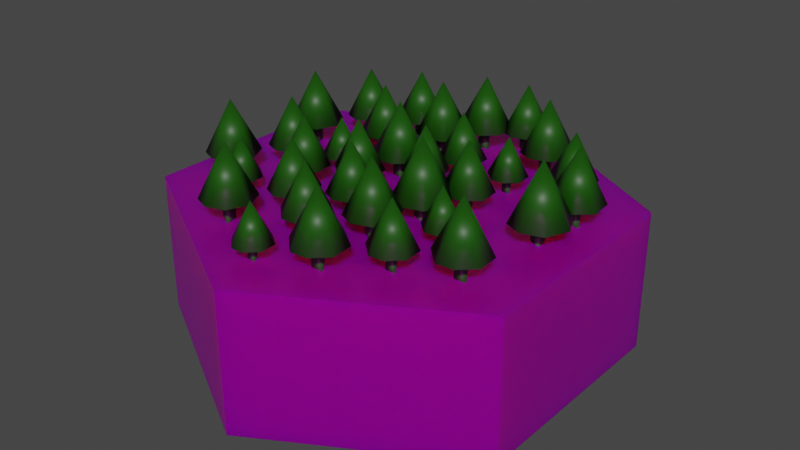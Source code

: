 # Source: forest_province.blend  (saved by Blender 2.91.10; exported with 4.5.12 LTS)
import bpy
from mathutils import Matrix  # noqa: F401  (used for matrix-valued properties, if any)

bpy.ops.wm.read_factory_settings(use_empty=True)
scene = bpy.context.scene
scene.name = 'Scene'

# ---- collections
col_collection = bpy.data.collections.new('Collection'); scene.collection.children.link(col_collection)

# ---- images (referenced by path relative to the original .blend; pixels are not part of the script)
import os
ASSET_DIR = os.environ.get("B2B_ASSET_DIR", "")  # directory of the original .blend (textures are referenced by path, not embedded)
HERE = os.path.dirname(os.path.abspath(__file__))  # packed textures are extracted next to this script under _unpacked/

def load_image(name, relpath, width, height, colorspace="sRGB"):
    """Load a texture the original file referenced (path relative to the .blend, or extracted next to this script)."""
    p = next((c for c in (os.path.join(HERE, relpath), os.path.join(ASSET_DIR, relpath)) if relpath and os.path.exists(c)), "")
    if p:
        img = bpy.data.images.load(p, check_existing=True)
        img.name = name
    else:  # same state as the original file: an image datablock whose file is absent (Cycles renders it pink)
        img = bpy.data.images.new(name, width, height)
        img.source = "FILE"
        img.filepath = "//" + (relpath or name)
    img.colorspace_settings.name = colorspace
    return img
img_forest_floor_terrain_0018_02_s_l_jpg = load_image('forest-floor-terrain_0018_02_S_L.jpg', 'forest-floor-terrain_0018_02_S_L.jpg', 1024, 1024, 'sRGB')

# ---- materials (node trees are filled in below, after node groups)
mat_material = bpy.data.materials.new('Material')
mat_material.alpha_threshold = 0.0
mat_material.use_transparent_shadow = False
mat_material.line_color = (0.0, 0.0, 0.0, 1.0)
mat_material_002 = bpy.data.materials.new('Material.002')
mat_material_002.use_transparent_shadow = False

# ---- material node trees
mat_material.use_nodes = True; mat_material.node_tree.nodes.clear()
_N = mat_material.node_tree.nodes; _L = mat_material.node_tree.links
n0 = _N.new('ShaderNodeOutputMaterial'); n0.name = 'Material Output'; n0.location = (300, 300)
n1 = _N.new('ShaderNodeBsdfPrincipled'); n1.name = 'Principled BSDF'; n1.location = (10, 300)
n1.distribution = 'GGX'
n1.subsurface_method = 'BURLEY'
n1.inputs[1].default_value = 0.7545
n1.inputs[2].default_value = 0.4
n1.inputs[3].default_value = 1.45
n1.inputs[8].default_value = 1.0
n1.inputs[10].default_value = 0.25
n1.inputs[27].default_value = (0.0, 0.0, 0.0, 1.0)
n1.inputs[28].default_value = 1.0
n2 = _N.new('ShaderNodeTexImage'); n2.name = 'Image Texture'; n2.location = (-606, 104)
n2.image = img_forest_floor_terrain_0018_02_s_l_jpg
n3 = _N.new('ShaderNodeMix'); n3.name = 'Mix'; n3.location = (-160, 180)
n3.data_type = 'RGBA'
n3.inputs[0].default_value = 0.25
n3.inputs[7].default_value = (0.0, 0.0, 0.0, 1.0)
_L.new(n1.outputs[0], n0.inputs[0])
_L.new(n2.outputs[0], n3.inputs[6])
_L.new(n3.outputs[2], n1.inputs[0])
n0.is_active_output = True
mat_material_002.use_nodes = True; mat_material_002.node_tree.nodes.clear()
_N = mat_material_002.node_tree.nodes; _L = mat_material_002.node_tree.links
n0 = _N.new('ShaderNodeBsdfPrincipled'); n0.name = 'Principled BSDF'; n0.location = (10, 300)
n0.distribution = 'GGX'
n0.subsurface_method = 'BURLEY'
n0.inputs[0].default_value = (0.00801, 0.07782, 0.0, 1.0)
n0.inputs[3].default_value = 1.45
n0.inputs[27].default_value = (0.0, 0.0, 0.0, 1.0)
n0.inputs[28].default_value = 1.0
n1 = _N.new('ShaderNodeOutputMaterial'); n1.name = 'Material Output'; n1.location = (300, 300)
_L.new(n0.outputs[0], n1.inputs[0])
n1.is_active_output = True

# ---- world
world_world = bpy.data.worlds.new('World'); scene.world = world_world
world_world.use_nodes = True; world_world.node_tree.nodes.clear()
_N = world_world.node_tree.nodes; _L = world_world.node_tree.links
n0 = _N.new('ShaderNodeOutputWorld'); n0.name = 'World Output'; n0.location = (300, 300)
n1 = _N.new('ShaderNodeBackground'); n1.name = 'Background'; n1.location = (10, 300)
n1.inputs[0].default_value = (0.05088, 0.05088, 0.05088, 1.0)
_L.new(n1.outputs[0], n0.inputs[0])
n0.is_active_output = True
world_world.color = (0.05088, 0.05088, 0.05088)
world_world.use_sun_shadow = False
world_world.sun_shadow_jitter_overblur = 0.0

# ---- meshes
me_cylinder_007 = bpy.data.meshes.new('Cylinder.007')
me_cylinder_007.from_pydata([(0.0, 0.1552, 0.5), (0.0, -0.1552, 0.5), (0.433, 0.1552, 0.25), (0.433, -0.1552, 0.25), (0.433, 0.1552, -0.25), (0.433, -0.1552, -0.25), (-4.371e-08, 0.1552, -0.5), (-4.371e-08, -0.1552, -0.5), (-0.433, 0.1552, -0.25), (-0.433, -0.1552, -0.25), (-0.433, 0.1552, 0.25), (-0.433, -0.1552, 0.25), (-0.02194, -0.1881, -0.3351), (0.007123, -0.1881, -0.3573), (0.009435, -0.1881, -0.3938), (-0.01426, -0.1881, -0.4161), (-0.04268, -0.1881, -0.418), (-0.07222, -0.1881, -0.39), (-0.06079, -0.1881, -0.3468), (-0.03035, -0.2717, -0.3773), (-0.03283, -0.1425, -0.3678), (-0.01941, -0.1425, -0.3839), (-0.02674, -0.1891, -0.3678), (-0.02104, -0.1891, -0.3838), (-0.04035, -0.1425, -0.383), (-0.03468, -0.1891, -0.3881), (-0.04059, -0.1891, -0.3761), (-0.01493, -0.1993, -0.1879), (0.02218, -0.1993, -0.2163), (0.02513, -0.1993, -0.2629), (-0.005123, -0.1993, -0.2915), (-0.04141, -0.1993, -0.2938), (-0.07913, -0.1993, -0.2581), (-0.06454, -0.1993, -0.203), (-0.02566, -0.306, -0.2419), (-0.02884, -0.1411, -0.2297), (-0.0117, -0.1411, -0.2503), (-0.02106, -0.2006, -0.2298), (-0.01378, -0.2006, -0.2502), (-0.03844, -0.1411, -0.2492), (-0.03119, -0.2006, -0.2556), (-0.03875, -0.2006, -0.2404), (-0.144, -0.2029, -0.2504), (-0.1215, -0.2029, -0.2956), (-0.141, -0.2029, -0.3423), (-0.184, -0.2029, -0.3555), (-0.2203, -0.2029, -0.3404), (-0.2398, -0.2029, -0.2878), (-0.1993, -0.2029, -0.2413), (-0.1802, -0.3184, -0.2976), (-0.1775, -0.1399, -0.2843), (-0.1707, -0.1399, -0.3124), (-0.17, -0.2043, -0.2881), (-0.1727, -0.2043, -0.3114), (-0.1961, -0.1399, -0.2986), (-0.1921, -0.2043, -0.3083), (-0.1922, -0.2043, -0.2899), (-0.08472, -0.1993, -0.1382), (-0.06396, -0.1993, -0.1801), (-0.08192, -0.1993, -0.2232), (-0.1217, -0.1993, -0.2354), (-0.1553, -0.1993, -0.2215), (-0.1733, -0.1993, -0.1728), (-0.1359, -0.1993, -0.1298), (-0.1182, -0.306, -0.1819), (-0.1157, -0.1411, -0.1696), (-0.1094, -0.1411, -0.1956), (-0.1087, -0.2006, -0.1731), (-0.1112, -0.2006, -0.1946), (-0.1329, -0.1411, -0.1828), (-0.1292, -0.2006, -0.1918), (-0.1293, -0.2006, -0.1747), (0.09529, -0.2029, -0.2654), (0.1354, -0.2029, -0.296), (0.1386, -0.2029, -0.3465), (0.1059, -0.2029, -0.3774), (0.06664, -0.2029, -0.3799), (0.02583, -0.2029, -0.3413), (0.04162, -0.2029, -0.2816), (0.08368, -0.3184, -0.3237), (0.08025, -0.1399, -0.3106), (0.09879, -0.1399, -0.3328), (0.08867, -0.2043, -0.3107), (0.09654, -0.2043, -0.3328), (0.06986, -0.1399, -0.3316), (0.0777, -0.2043, -0.3386), (0.06952, -0.2043, -0.3221), (0.1995, -0.1983, -0.1973), (0.2344, -0.1983, -0.2239), (0.2371, -0.1984, -0.2677), (0.2087, -0.1983, -0.2945), (0.1747, -0.1983, -0.2967), (0.1392, -0.1984, -0.2632), (0.153, -0.1984, -0.2114), (0.1895, -0.2985, -0.2479), (0.1865, -0.1437, -0.2366), (0.2026, -0.1437, -0.2558), (0.1938, -0.1995, -0.2366), (0.2006, -0.1995, -0.2558), (0.1775, -0.1437, -0.2548), (0.1843, -0.1995, -0.2609), (0.1772, -0.1995, -0.2465), (0.2063, -0.1916, -0.07276), (0.2354, -0.1916, -0.09496), (0.2377, -0.1916, -0.1314), (0.214, -0.1916, -0.1538), (0.1856, -0.1916, -0.1556), (0.1561, -0.1916, -0.1277), (0.1675, -0.1916, -0.08455), (0.1979, -0.2751, -0.115), (0.1954, -0.146, -0.1055), (0.2089, -0.146, -0.1216), (0.2015, -0.1926, -0.1055), (0.2072, -0.1926, -0.1215), (0.1879, -0.146, -0.1207), (0.1936, -0.1926, -0.1258), (0.1877, -0.1926, -0.1138), (0.1374, -0.1975, 0.001562), (0.162, -0.1975, -0.04795), (0.1407, -0.1975, -0.09897), (0.0937, -0.1975, -0.1134), (0.05397, -0.1975, -0.09693), (0.03259, -0.1975, -0.03932), (0.0769, -0.1975, 0.01152), (0.09783, -0.3238, -0.05007), (0.1008, -0.1286, -0.03553), (0.1083, -0.1286, -0.0663), (0.109, -0.199, -0.03968), (0.1061, -0.199, -0.06517), (0.08045, -0.1286, -0.05114), (0.08476, -0.199, -0.06179), (0.08473, -0.199, -0.04162), (0.1141, -0.2029, -0.1259), (0.1366, -0.2029, -0.1712), (0.1172, -0.2029, -0.2179), (0.07414, -0.2029, -0.2311), (0.03781, -0.2029, -0.216), (0.01826, -0.2029, -0.1633), (0.05878, -0.2029, -0.1168), (0.07792, -0.3183, -0.1732), (0.08064, -0.1399, -0.1599), (0.08745, -0.1399, -0.188), (0.08816, -0.2043, -0.1637), (0.08545, -0.2043, -0.187), (0.06203, -0.1399, -0.1741), (0.06597, -0.2043, -0.1839), (0.06594, -0.2043, -0.1654), (0.3151, -0.2029, -0.136), (0.3552, -0.2029, -0.1667), (0.3584, -0.2029, -0.2171), (0.3257, -0.2029, -0.248), (0.2864, -0.2029, -0.2505), (0.2456, -0.2029, -0.2119), (0.2614, -0.2029, -0.1523), (0.3035, -0.3184, -0.1944), (0.3, -0.1399, -0.1812), (0.3186, -0.1399, -0.2035), (0.3085, -0.2043, -0.1813), (0.3163, -0.2043, -0.2034), (0.2897, -0.1399, -0.2023), (0.2975, -0.2043, -0.2093), (0.2893, -0.2043, -0.1927), (-0.1665, -0.1881, 0.06292), (-0.1375, -0.1881, 0.0407), (-0.1351, -0.1881, 0.004199), (-0.1588, -0.1881, -0.01816), (-0.1873, -0.1881, -0.01998), (-0.2168, -0.1881, 0.007974), (-0.2054, -0.1881, 0.05112), (-0.1749, -0.2717, 0.02068), (-0.1774, -0.1425, 0.03018), (-0.164, -0.1425, 0.01409), (-0.1713, -0.1891, 0.03012), (-0.1656, -0.1891, 0.01412), (-0.1849, -0.1425, 0.01496), (-0.1793, -0.1891, 0.009897), (-0.1852, -0.1891, 0.02186), (-0.1595, -0.1993, 0.21), (-0.1224, -0.1993, 0.1817), (-0.1194, -0.1993, 0.1351), (-0.1497, -0.1993, 0.1065), (-0.186, -0.1993, 0.1042), (-0.2237, -0.1993, 0.1399), (-0.2091, -0.1993, 0.195), (-0.1702, -0.306, 0.1561), (-0.1734, -0.1411, 0.1682), (-0.1563, -0.1411, 0.1477), (-0.1656, -0.2006, 0.1682), (-0.1584, -0.2006, 0.1477), (-0.183, -0.1411, 0.1488), (-0.1758, -0.2006, 0.1423), (-0.1833, -0.2006, 0.1576), (-0.2293, -0.1993, 0.2597), (-0.2085, -0.1993, 0.2179), (-0.2265, -0.1993, 0.1748), (-0.2663, -0.1993, 0.1625), (-0.2998, -0.1993, 0.1765), (-0.3179, -0.1993, 0.2252), (-0.2804, -0.1993, 0.2681), (-0.2628, -0.306, 0.2161), (-0.2602, -0.1411, 0.2284), (-0.254, -0.1411, 0.2024), (-0.2533, -0.2006, 0.2249), (-0.2558, -0.2006, 0.2033), (-0.2774, -0.1411, 0.2152), (-0.2738, -0.2006, 0.2062), (-0.2738, -0.2006, 0.2232), (-0.2886, -0.2029, 0.1476), (-0.2661, -0.2029, 0.1023), (-0.2855, -0.2029, 0.05567), (-0.3286, -0.2029, 0.04244), (-0.3649, -0.2029, 0.05753), (-0.3844, -0.2029, 0.1102), (-0.3439, -0.2029, 0.1567), (-0.3248, -0.3184, 0.1004), (-0.3221, -0.1399, 0.1137), (-0.3152, -0.1399, 0.08554), (-0.3145, -0.2043, 0.1099), (-0.3172, -0.2043, 0.08658), (-0.3407, -0.1399, 0.09941), (-0.3367, -0.2043, 0.08967), (-0.3368, -0.2043, 0.1081), (-0.04929, -0.2029, 0.1326), (-0.009131, -0.2029, 0.1019), (-0.005938, -0.2029, 0.0515), (-0.03867, -0.2029, 0.02061), (-0.07793, -0.2029, 0.0181), (-0.1187, -0.2029, 0.05671), (-0.103, -0.2029, 0.1163), (-0.0609, -0.3184, 0.07426), (-0.06433, -0.1399, 0.08739), (-0.04579, -0.1399, 0.06516), (-0.05591, -0.2043, 0.08731), (-0.04804, -0.2043, 0.06521), (-0.07472, -0.1399, 0.06636), (-0.06688, -0.2043, 0.05937), (-0.07505, -0.2043, 0.0759), (-0.03046, -0.2029, 0.272), (-0.007999, -0.2029, 0.2267), (-0.02742, -0.2029, 0.1801), (-0.07044, -0.2029, 0.1669), (-0.1068, -0.2029, 0.182), (-0.1263, -0.2029, 0.2346), (-0.0858, -0.2029, 0.2811), (-0.06666, -0.3183, 0.2248), (-0.06394, -0.1399, 0.2381), (-0.05713, -0.1399, 0.21), (-0.05642, -0.2043, 0.2343), (-0.05913, -0.2043, 0.211), (-0.08255, -0.1399, 0.2238), (-0.07861, -0.2043, 0.2141), (-0.07864, -0.2043, 0.2325), (0.05495, -0.1983, 0.2007), (0.0898, -0.1983, 0.174), (0.09257, -0.1984, 0.1303), (0.06416, -0.1983, 0.1035), (0.03009, -0.1983, 0.1013), (-0.005331, -0.1984, 0.1348), (0.008373, -0.1984, 0.1865), (0.04488, -0.2985, 0.15), (0.04189, -0.1437, 0.1614), (0.05799, -0.1437, 0.1421), (0.0492, -0.1995, 0.1614), (0.05603, -0.1995, 0.1422), (0.03288, -0.1437, 0.1432), (0.03968, -0.1995, 0.1371), (0.03259, -0.1995, 0.1514), (-0.3021, -0.2029, -0.0905), (-0.2796, -0.2029, -0.1358), (-0.2991, -0.2029, -0.1824), (-0.3421, -0.2029, -0.1957), (-0.3784, -0.2029, -0.1806), (-0.398, -0.2029, -0.1279), (-0.3574, -0.2029, -0.08139), (-0.3383, -0.3184, -0.1377), (-0.3356, -0.1399, -0.1244), (-0.3288, -0.1399, -0.1526), (-0.3281, -0.2043, -0.1282), (-0.3308, -0.2043, -0.1515), (-0.3542, -0.1399, -0.1387), (-0.3503, -0.2043, -0.1484), (-0.3503, -0.2043, -0.13), (-0.2428, -0.1993, 0.02163), (-0.2221, -0.1993, -0.02021), (-0.24, -0.1993, -0.06333), (-0.2798, -0.1993, -0.07556), (-0.3134, -0.1993, -0.06161), (-0.3314, -0.1993, -0.01292), (-0.294, -0.1993, 0.03005), (-0.2763, -0.306, -0.02201), (-0.2738, -0.1411, -0.009718), (-0.2675, -0.1411, -0.03572), (-0.2668, -0.2006, -0.01322), (-0.2693, -0.2006, -0.03476), (-0.291, -0.1411, -0.02291), (-0.2873, -0.2006, -0.03191), (-0.2874, -0.2006, -0.01487), (-0.173, -0.1993, -0.02806), (-0.1359, -0.1993, -0.05642), (-0.133, -0.1993, -0.103), (-0.1632, -0.1993, -0.1316), (-0.1995, -0.1993, -0.1339), (-0.2372, -0.1993, -0.09822), (-0.2226, -0.1993, -0.04312), (-0.1838, -0.306, -0.082), (-0.1869, -0.1411, -0.06986), (-0.1698, -0.1411, -0.0904), (-0.1792, -0.2006, -0.06993), (-0.1719, -0.2006, -0.09036), (-0.1965, -0.1411, -0.0893), (-0.1893, -0.2006, -0.09576), (-0.1969, -0.2006, -0.08048), (-0.2434, -0.1916, -0.1518), (-0.2143, -0.1916, -0.174), (-0.212, -0.1916, -0.2105), (-0.2357, -0.1916, -0.2329), (-0.2641, -0.1916, -0.2347), (-0.2936, -0.1916, -0.2067), (-0.2822, -0.1916, -0.1636), (-0.2518, -0.2751, -0.194), (-0.2543, -0.146, -0.1845), (-0.2409, -0.146, -0.2006), (-0.2482, -0.1926, -0.1846), (-0.2425, -0.1926, -0.2006), (-0.2618, -0.146, -0.1998), (-0.2561, -0.1926, -0.2048), (-0.262, -0.1926, -0.1929), (0.01439, -0.1993, -0.07716), (0.03515, -0.1993, -0.119), (0.01719, -0.1993, -0.1621), (-0.02257, -0.1993, -0.1744), (-0.05614, -0.1993, -0.1604), (-0.07421, -0.1993, -0.1117), (-0.03676, -0.1993, -0.06874), (-0.01907, -0.306, -0.1208), (-0.01656, -0.1411, -0.1085), (-0.01026, -0.1411, -0.1345), (-0.00961, -0.2006, -0.112), (-0.01211, -0.2006, -0.1336), (-0.03376, -0.1411, -0.1217), (-0.03012, -0.2006, -0.1307), (-0.03014, -0.2006, -0.1137), (-0.0723, -0.1993, 0.02541), (-0.03519, -0.1993, -0.002947), (-0.03224, -0.1993, -0.04956), (-0.06249, -0.1993, -0.07811), (-0.09878, -0.1993, -0.08043), (-0.1365, -0.1993, -0.04474), (-0.1219, -0.1993, 0.01036), (-0.08303, -0.306, -0.02852), (-0.08621, -0.1411, -0.01639), (-0.06907, -0.1411, -0.03693), (-0.07843, -0.2006, -0.01646), (-0.07115, -0.2006, -0.03689), (-0.0958, -0.1411, -0.03582), (-0.08856, -0.2006, -0.04228), (-0.09612, -0.2006, -0.02701), (0.3707, -0.1975, 0.05765), (0.3953, -0.1975, 0.008139), (0.3741, -0.1975, -0.04288), (0.327, -0.1975, -0.05735), (0.2873, -0.1975, -0.04085), (0.2659, -0.1975, 0.01677), (0.3102, -0.1975, 0.06761), (0.3311, -0.3238, 0.006017), (0.3341, -0.1286, 0.02056), (0.3416, -0.1286, -0.01021), (0.3423, -0.199, 0.01641), (0.3394, -0.199, -0.009078), (0.3138, -0.1286, 0.004949), (0.3181, -0.199, -0.005701), (0.318, -0.199, 0.01446), (0.2883, -0.1983, 0.2568), (0.3231, -0.1983, 0.2301), (0.3259, -0.1984, 0.1864), (0.2975, -0.1983, 0.1596), (0.2634, -0.1983, 0.1574), (0.228, -0.1984, 0.1909), (0.2417, -0.1984, 0.2426), (0.2782, -0.2985, 0.2061), (0.2752, -0.1437, 0.2175), (0.2913, -0.1437, 0.1982), (0.2825, -0.1995, 0.2174), (0.2893, -0.1995, 0.1983), (0.2662, -0.1437, 0.1993), (0.273, -0.1995, 0.1932), (0.2659, -0.1995, 0.2075), (0.2029, -0.2029, 0.3281), (0.2253, -0.2029, 0.2828), (0.2059, -0.2029, 0.2362), (0.1629, -0.2029, 0.223), (0.1265, -0.2029, 0.238), (0.107, -0.2029, 0.2907), (0.1475, -0.2029, 0.3372), (0.1667, -0.3183, 0.2809), (0.1694, -0.1399, 0.2942), (0.1762, -0.1399, 0.2661), (0.1769, -0.2043, 0.2904), (0.1742, -0.2043, 0.2671), (0.1508, -0.1399, 0.2799), (0.1547, -0.2043, 0.2702), (0.1547, -0.2043, 0.2886), (0.3559, -0.2029, 0.1689), (0.3961, -0.2029, 0.1382), (0.3992, -0.2029, 0.08776), (0.3665, -0.2029, 0.05688), (0.3272, -0.2029, 0.05436), (0.2864, -0.2029, 0.09298), (0.3022, -0.2029, 0.1526), (0.3443, -0.3184, 0.1105), (0.3409, -0.1399, 0.1237), (0.3594, -0.1399, 0.1014), (0.3493, -0.2043, 0.1236), (0.3571, -0.2043, 0.1015), (0.3305, -0.1399, 0.1026), (0.3383, -0.2043, 0.09564), (0.3301, -0.2043, 0.1122), (0.161, -0.1993, 0.0815), (0.1981, -0.1993, 0.05314), (0.2011, -0.1993, 0.006528), (0.1708, -0.1993, -0.02202), (0.1345, -0.1993, -0.02434), (0.09681, -0.1993, 0.01135), (0.1114, -0.1993, 0.06644), (0.1503, -0.306, 0.02757), (0.1471, -0.1411, 0.0397), (0.1642, -0.1411, 0.01916), (0.1549, -0.2006, 0.03963), (0.1622, -0.2006, 0.0192), (0.1375, -0.1411, 0.02027), (0.1448, -0.2006, 0.0138), (0.1372, -0.2006, 0.02908), (-0.0009407, -0.2029, 0.3681), (0.03922, -0.2029, 0.3375), (0.04241, -0.2029, 0.287), (0.009674, -0.2029, 0.2561), (-0.02959, -0.2029, 0.2536), (-0.0704, -0.2029, 0.2922), (-0.05461, -0.2029, 0.3518), (-0.01255, -0.3184, 0.3098), (-0.01598, -0.1399, 0.3229), (0.00256, -0.1399, 0.3007), (-0.007565, -0.2043, 0.3228), (0.0003069, -0.2043, 0.3007), (-0.02637, -0.1399, 0.3019), (-0.01853, -0.2043, 0.2949), (-0.02671, -0.2043, 0.3114), (0.168, -0.1916, 0.1909), (0.197, -0.1916, 0.1687), (0.1994, -0.1916, 0.1322), (0.1757, -0.1916, 0.1099), (0.1473, -0.1916, 0.108), (0.1177, -0.1916, 0.136), (0.1292, -0.1916, 0.1791), (0.1596, -0.2751, 0.1487), (0.1571, -0.146, 0.1582), (0.1705, -0.146, 0.1421), (0.1632, -0.1926, 0.1581), (0.1689, -0.1926, 0.1421), (0.1496, -0.146, 0.1429), (0.1553, -0.1926, 0.1379), (0.1494, -0.1926, 0.1498), (0.06138, -0.2042, 0.08206), (0.08014, -0.2042, 0.04397), (0.0637, -0.2042, 0.004825), (0.02753, -0.2042, -0.006184), (-0.002957, -0.2042, 0.006588), (-0.01924, -0.2042, 0.0509), (0.01491, -0.2042, 0.08985), (0.03085, -0.3012, 0.04249), (0.03317, -0.1512, 0.05365), (0.03882, -0.1512, 0.03), (0.03947, -0.2053, 0.05045), (0.03714, -0.2053, 0.03087), (0.0175, -0.1512, 0.04171), (0.02078, -0.2053, 0.03352), (0.0208, -0.2053, 0.04901), (-0.1529, -0.1993, 0.3271), (-0.1157, -0.1993, 0.2988), (-0.1128, -0.1993, 0.2522), (-0.143, -0.1993, 0.2236), (-0.1793, -0.1993, 0.2213), (-0.2171, -0.1993, 0.257), (-0.2025, -0.1993, 0.3121), (-0.1636, -0.306, 0.2732), (-0.1668, -0.1411, 0.2853), (-0.1496, -0.1411, 0.2648), (-0.159, -0.2006, 0.2853), (-0.1517, -0.2006, 0.2648), (-0.1764, -0.1411, 0.2659), (-0.1691, -0.2006, 0.2594), (-0.1767, -0.2006, 0.2747), (0.09963, -0.1993, 0.3976), (0.1204, -0.1993, 0.3558), (0.1024, -0.1993, 0.3127), (0.06268, -0.1993, 0.3004), (0.0291, -0.1993, 0.3144), (0.01103, -0.1993, 0.3631), (0.04848, -0.1993, 0.406), (0.06617, -0.306, 0.354), (0.06868, -0.1411, 0.3663), (0.07498, -0.1411, 0.3403), (0.07563, -0.2006, 0.3628), (0.07313, -0.2006, 0.3412), (0.05148, -0.1411, 0.3531), (0.05513, -0.2006, 0.3441), (0.0551, -0.2006, 0.3611)], [], [(0, 1, 3, 2), (2, 3, 5, 4), (4, 5, 7, 6), (6, 7, 9, 8), (3, 1, 11, 9, 7, 5), (8, 9, 11, 10), (10, 11, 1, 0), (0, 2, 4, 6, 8, 10), (12, 19, 13), (13, 19, 14), (14, 19, 15), (15, 19, 16), (16, 19, 17), (17, 19, 18), (18, 19, 12), (15, 16, 17, 18, 12, 13, 14), (22, 21, 20), (26, 25, 23, 22), (25, 24, 21), (26, 20, 24), (22, 23, 21), (23, 25, 21), (25, 26, 24), (26, 22, 20), (20, 21, 24), (27, 34, 28), (28, 34, 29), (29, 34, 30), (30, 34, 31), (31, 34, 32), (32, 34, 33), (33, 34, 27), (30, 31, 32, 33, 27, 28, 29), (37, 36, 35), (41, 40, 38, 37), (40, 39, 36), (41, 35, 39), (37, 38, 36), (38, 40, 36), (40, 41, 39), (41, 37, 35), (35, 36, 39), (42, 49, 43), (43, 49, 44), (44, 49, 45), (45, 49, 46), (46, 49, 47), (47, 49, 48), (48, 49, 42), (45, 46, 47, 48, 42, 43, 44), (52, 51, 50), (56, 55, 53, 52), (55, 54, 51), (56, 50, 54), (52, 53, 51), (53, 55, 51), (55, 56, 54), (56, 52, 50), (50, 51, 54), (57, 64, 58), (58, 64, 59), (59, 64, 60), (60, 64, 61), (61, 64, 62), (62, 64, 63), (63, 64, 57), (60, 61, 62, 63, 57, 58, 59), (67, 66, 65), (71, 70, 68, 67), (70, 69, 66), (71, 65, 69), (67, 68, 66), (68, 70, 66), (70, 71, 69), (71, 67, 65), (65, 66, 69), (72, 79, 73), (73, 79, 74), (74, 79, 75), (75, 79, 76), (76, 79, 77), (77, 79, 78), (78, 79, 72), (75, 76, 77, 78, 72, 73, 74), (82, 81, 80), (86, 85, 83, 82), (85, 84, 81), (86, 80, 84), (82, 83, 81), (83, 85, 81), (85, 86, 84), (86, 82, 80), (80, 81, 84), (87, 94, 88), (88, 94, 89), (89, 94, 90), (90, 94, 91), (91, 94, 92), (92, 94, 93), (93, 94, 87), (90, 91, 92, 93, 87, 88, 89), (97, 96, 95), (101, 100, 98, 97), (100, 99, 96), (101, 95, 99), (97, 98, 96), (98, 100, 96), (100, 101, 99), (101, 97, 95), (95, 96, 99), (102, 109, 103), (103, 109, 104), (104, 109, 105), (105, 109, 106), (106, 109, 107), (107, 109, 108), (108, 109, 102), (105, 106, 107, 108, 102, 103, 104), (112, 111, 110), (116, 115, 113, 112), (115, 114, 111), (116, 110, 114), (112, 113, 111), (113, 115, 111), (115, 116, 114), (116, 112, 110), (110, 111, 114), (117, 124, 118), (118, 124, 119), (119, 124, 120), (120, 124, 121), (121, 124, 122), (122, 124, 123), (123, 124, 117), (120, 121, 122, 123, 117, 118, 119), (127, 126, 125), (131, 130, 128, 127), (130, 129, 126), (131, 125, 129), (127, 128, 126), (128, 130, 126), (130, 131, 129), (131, 127, 125), (125, 126, 129), (132, 139, 133), (133, 139, 134), (134, 139, 135), (135, 139, 136), (136, 139, 137), (137, 139, 138), (138, 139, 132), (135, 136, 137, 138, 132, 133, 134), (142, 141, 140), (146, 145, 143, 142), (145, 144, 141), (146, 140, 144), (142, 143, 141), (143, 145, 141), (145, 146, 144), (146, 142, 140), (140, 141, 144), (147, 154, 148), (148, 154, 149), (149, 154, 150), (150, 154, 151), (151, 154, 152), (152, 154, 153), (153, 154, 147), (150, 151, 152, 153, 147, 148, 149), (157, 156, 155), (161, 160, 158, 157), (160, 159, 156), (161, 155, 159), (157, 158, 156), (158, 160, 156), (160, 161, 159), (161, 157, 155), (155, 156, 159), (162, 169, 163), (163, 169, 164), (164, 169, 165), (165, 169, 166), (166, 169, 167), (167, 169, 168), (168, 169, 162), (165, 166, 167, 168, 162, 163, 164), (172, 171, 170), (176, 175, 173, 172), (175, 174, 171), (176, 170, 174), (172, 173, 171), (173, 175, 171), (175, 176, 174), (176, 172, 170), (170, 171, 174), (177, 184, 178), (178, 184, 179), (179, 184, 180), (180, 184, 181), (181, 184, 182), (182, 184, 183), (183, 184, 177), (180, 181, 182, 183, 177, 178, 179), (187, 186, 185), (191, 190, 188, 187), (190, 189, 186), (191, 185, 189), (187, 188, 186), (188, 190, 186), (190, 191, 189), (191, 187, 185), (185, 186, 189), (192, 199, 193), (193, 199, 194), (194, 199, 195), (195, 199, 196), (196, 199, 197), (197, 199, 198), (198, 199, 192), (195, 196, 197, 198, 192, 193, 194), (202, 201, 200), (206, 205, 203, 202), (205, 204, 201), (206, 200, 204), (202, 203, 201), (203, 205, 201), (205, 206, 204), (206, 202, 200), (200, 201, 204), (207, 214, 208), (208, 214, 209), (209, 214, 210), (210, 214, 211), (211, 214, 212), (212, 214, 213), (213, 214, 207), (210, 211, 212, 213, 207, 208, 209), (217, 216, 215), (221, 220, 218, 217), (220, 219, 216), (221, 215, 219), (217, 218, 216), (218, 220, 216), (220, 221, 219), (221, 217, 215), (215, 216, 219), (222, 229, 223), (223, 229, 224), (224, 229, 225), (225, 229, 226), (226, 229, 227), (227, 229, 228), (228, 229, 222), (225, 226, 227, 228, 222, 223, 224), (232, 231, 230), (236, 235, 233, 232), (235, 234, 231), (236, 230, 234), (232, 233, 231), (233, 235, 231), (235, 236, 234), (236, 232, 230), (230, 231, 234), (237, 244, 238), (238, 244, 239), (239, 244, 240), (240, 244, 241), (241, 244, 242), (242, 244, 243), (243, 244, 237), (240, 241, 242, 243, 237, 238, 239), (247, 246, 245), (251, 250, 248, 247), (250, 249, 246), (251, 245, 249), (247, 248, 246), (248, 250, 246), (250, 251, 249), (251, 247, 245), (245, 246, 249), (252, 259, 253), (253, 259, 254), (254, 259, 255), (255, 259, 256), (256, 259, 257), (257, 259, 258), (258, 259, 252), (255, 256, 257, 258, 252, 253, 254), (262, 261, 260), (266, 265, 263, 262), (265, 264, 261), (266, 260, 264), (262, 263, 261), (263, 265, 261), (265, 266, 264), (266, 262, 260), (260, 261, 264), (267, 274, 268), (268, 274, 269), (269, 274, 270), (270, 274, 271), (271, 274, 272), (272, 274, 273), (273, 274, 267), (270, 271, 272, 273, 267, 268, 269), (277, 276, 275), (281, 280, 278, 277), (280, 279, 276), (281, 275, 279), (277, 278, 276), (278, 280, 276), (280, 281, 279), (281, 277, 275), (275, 276, 279), (282, 289, 283), (283, 289, 284), (284, 289, 285), (285, 289, 286), (286, 289, 287), (287, 289, 288), (288, 289, 282), (285, 286, 287, 288, 282, 283, 284), (292, 291, 290), (296, 295, 293, 292), (295, 294, 291), (296, 290, 294), (292, 293, 291), (293, 295, 291), (295, 296, 294), (296, 292, 290), (290, 291, 294), (297, 304, 298), (298, 304, 299), (299, 304, 300), (300, 304, 301), (301, 304, 302), (302, 304, 303), (303, 304, 297), (300, 301, 302, 303, 297, 298, 299), (307, 306, 305), (311, 310, 308, 307), (310, 309, 306), (311, 305, 309), (307, 308, 306), (308, 310, 306), (310, 311, 309), (311, 307, 305), (305, 306, 309), (312, 319, 313), (313, 319, 314), (314, 319, 315), (315, 319, 316), (316, 319, 317), (317, 319, 318), (318, 319, 312), (315, 316, 317, 318, 312, 313, 314), (322, 321, 320), (326, 325, 323, 322), (325, 324, 321), (326, 320, 324), (322, 323, 321), (323, 325, 321), (325, 326, 324), (326, 322, 320), (320, 321, 324), (327, 334, 328), (328, 334, 329), (329, 334, 330), (330, 334, 331), (331, 334, 332), (332, 334, 333), (333, 334, 327), (330, 331, 332, 333, 327, 328, 329), (337, 336, 335), (341, 340, 338, 337), (340, 339, 336), (341, 335, 339), (337, 338, 336), (338, 340, 336), (340, 341, 339), (341, 337, 335), (335, 336, 339), (342, 349, 343), (343, 349, 344), (344, 349, 345), (345, 349, 346), (346, 349, 347), (347, 349, 348), (348, 349, 342), (345, 346, 347, 348, 342, 343, 344), (352, 351, 350), (356, 355, 353, 352), (355, 354, 351), (356, 350, 354), (352, 353, 351), (353, 355, 351), (355, 356, 354), (356, 352, 350), (350, 351, 354), (357, 364, 358), (358, 364, 359), (359, 364, 360), (360, 364, 361), (361, 364, 362), (362, 364, 363), (363, 364, 357), (360, 361, 362, 363, 357, 358, 359), (367, 366, 365), (371, 370, 368, 367), (370, 369, 366), (371, 365, 369), (367, 368, 366), (368, 370, 366), (370, 371, 369), (371, 367, 365), (365, 366, 369), (372, 379, 373), (373, 379, 374), (374, 379, 375), (375, 379, 376), (376, 379, 377), (377, 379, 378), (378, 379, 372), (375, 376, 377, 378, 372, 373, 374), (382, 381, 380), (386, 385, 383, 382), (385, 384, 381), (386, 380, 384), (382, 383, 381), (383, 385, 381), (385, 386, 384), (386, 382, 380), (380, 381, 384), (387, 394, 388), (388, 394, 389), (389, 394, 390), (390, 394, 391), (391, 394, 392), (392, 394, 393), (393, 394, 387), (390, 391, 392, 393, 387, 388, 389), (397, 396, 395), (401, 400, 398, 397), (400, 399, 396), (401, 395, 399), (397, 398, 396), (398, 400, 396), (400, 401, 399), (401, 397, 395), (395, 396, 399), (402, 409, 403), (403, 409, 404), (404, 409, 405), (405, 409, 406), (406, 409, 407), (407, 409, 408), (408, 409, 402), (405, 406, 407, 408, 402, 403, 404), (412, 411, 410), (416, 415, 413, 412), (415, 414, 411), (416, 410, 414), (412, 413, 411), (413, 415, 411), (415, 416, 414), (416, 412, 410), (410, 411, 414), (417, 424, 418), (418, 424, 419), (419, 424, 420), (420, 424, 421), (421, 424, 422), (422, 424, 423), (423, 424, 417), (420, 421, 422, 423, 417, 418, 419), (427, 426, 425), (431, 430, 428, 427), (430, 429, 426), (431, 425, 429), (427, 428, 426), (428, 430, 426), (430, 431, 429), (431, 427, 425), (425, 426, 429), (432, 439, 433), (433, 439, 434), (434, 439, 435), (435, 439, 436), (436, 439, 437), (437, 439, 438), (438, 439, 432), (435, 436, 437, 438, 432, 433, 434), (442, 441, 440), (446, 445, 443, 442), (445, 444, 441), (446, 440, 444), (442, 443, 441), (443, 445, 441), (445, 446, 444), (446, 442, 440), (440, 441, 444), (447, 454, 448), (448, 454, 449), (449, 454, 450), (450, 454, 451), (451, 454, 452), (452, 454, 453), (453, 454, 447), (450, 451, 452, 453, 447, 448, 449), (457, 456, 455), (461, 460, 458, 457), (460, 459, 456), (461, 455, 459), (457, 458, 456), (458, 460, 456), (460, 461, 459), (461, 457, 455), (455, 456, 459), (462, 469, 463), (463, 469, 464), (464, 469, 465), (465, 469, 466), (466, 469, 467), (467, 469, 468), (468, 469, 462), (465, 466, 467, 468, 462, 463, 464), (472, 471, 470), (476, 475, 473, 472), (475, 474, 471), (476, 470, 474), (472, 473, 471), (473, 475, 471), (475, 476, 474), (476, 472, 470), (470, 471, 474), (477, 484, 478), (478, 484, 479), (479, 484, 480), (480, 484, 481), (481, 484, 482), (482, 484, 483), (483, 484, 477), (480, 481, 482, 483, 477, 478, 479), (487, 486, 485), (491, 490, 488, 487), (490, 489, 486), (491, 485, 489), (487, 488, 486), (488, 490, 486), (490, 491, 489), (491, 487, 485), (485, 486, 489), (492, 499, 493), (493, 499, 494), (494, 499, 495), (495, 499, 496), (496, 499, 497), (497, 499, 498), (498, 499, 492), (495, 496, 497, 498, 492, 493, 494), (502, 501, 500), (506, 505, 503, 502), (505, 504, 501), (506, 500, 504), (502, 503, 501), (503, 505, 501), (505, 506, 504), (506, 502, 500), (500, 501, 504)])
me_cylinder_007.polygons.foreach_set('use_smooth', [0, 0, 0, 0, 0, 0, 0, 0, 1, 1, 1, 1, 1, 1, 1, 1, 1, 1, 1, 1, 1, 1, 1, 1, 1, 1, 1, 1, 1, 1, 1, 1, 1, 1, 1, 1, 1, 1, 1, 1, 1, 1, 1, 1, 1, 1, 1, 1, 1, 1, 1, 1, 1, 1, 1, 1, 1, 1, 1, 1, 1, 1, 1, 1, 1, 1, 1, 1, 1, 1, 1, 1, 1, 1, 1, 1, 1, 1, 1, 1, 1, 1, 1, 1, 1, 1, 1, 1, 1, 1, 1, 1, 1, 1, 1, 1, 1, 1, 1, 1, 1, 1, 1, 1, 1, 1, 1, 1, 1, 1, 1, 1, 1, 1, 1, 1, 1, 1, 1, 1, 1, 1, 1, 1, 1, 1, 1, 1, 1, 1, 1, 1, 1, 1, 1, 1, 1, 1, 1, 1, 1, 1, 1, 1, 1, 1, 1, 1, 1, 1, 1, 1, 1, 1, 1, 1, 1, 1, 1, 1, 1, 1, 1, 1, 1, 1, 1, 1, 1, 1, 1, 1, 1, 1, 1, 1, 1, 1, 1, 1, 1, 1, 1, 1, 1, 1, 1, 1, 1, 1, 1, 1, 1, 1, 1, 1, 1, 1, 1, 1, 1, 1, 1, 1, 1, 1, 1, 1, 1, 1, 1, 1, 1, 1, 1, 1, 1, 1, 1, 1, 1, 1, 1, 1, 1, 1, 1, 1, 1, 1, 1, 1, 1, 1, 1, 1, 1, 1, 1, 1, 1, 1, 1, 1, 1, 1, 1, 1, 1, 1, 1, 1, 1, 1, 1, 1, 1, 1, 1, 1, 1, 1, 1, 1, 1, 1, 1, 1, 1, 1, 1, 1, 1, 1, 1, 1, 1, 1, 1, 1, 1, 1, 1, 1, 1, 1, 1, 1, 1, 1, 1, 1, 1, 1, 1, 1, 1, 1, 1, 1, 1, 1, 1, 1, 1, 1, 1, 1, 1, 1, 1, 1, 1, 1, 1, 1, 1, 1, 1, 1, 1, 1, 1, 1, 1, 1, 1, 1, 1, 1, 1, 1, 1, 1, 1, 1, 1, 1, 1, 1, 1, 1, 1, 1, 1, 1, 1, 1, 1, 1, 1, 1, 1, 1, 1, 1, 1, 1, 1, 1, 1, 1, 1, 1, 1, 1, 1, 1, 1, 1, 1, 1, 1, 1, 1, 1, 1, 1, 1, 1, 1, 1, 1, 1, 1, 1, 1, 1, 1, 1, 1, 1, 1, 1, 1, 1, 1, 1, 1, 1, 1, 1, 1, 1, 1, 1, 1, 1, 1, 1, 1, 1, 1, 1, 1, 1, 1, 1, 1, 1, 1, 1, 1, 1, 1, 1, 1, 1, 1, 1, 1, 1, 1, 1, 1, 1, 1, 1, 1, 1, 1, 1, 1, 1, 1, 1, 1, 1, 1, 1, 1, 1, 1, 1, 1, 1, 1, 1, 1, 1, 1, 1, 1, 1, 1, 1, 1, 1, 1, 1, 1, 1, 1, 1, 1, 1, 1, 1, 1, 1, 1, 1, 1, 1, 1, 1, 1, 1, 1, 1, 1, 1, 1, 1, 1, 1, 1, 1, 1, 1, 1, 1, 1, 1, 1, 1, 1, 1, 1, 1, 1, 1, 1, 1, 1, 1, 1, 1, 1, 1, 1, 1, 1, 1, 1, 1, 1, 1, 1, 1, 1, 1, 1, 1, 1, 1, 1, 1, 1, 1, 1, 1, 1, 1, 1, 1, 1, 1, 1, 1, 1, 1, 1, 1, 1, 1, 1, 1, 1, 1, 1, 1, 1, 1, 1, 1, 1, 1, 1])
me_cylinder_007.polygons.foreach_set('material_index', [0, 0, 0, 0, 0, 0, 0, 0, 1, 1, 1, 1, 1, 1, 1, 1, 1, 1, 1, 1, 1, 1, 1, 1, 1, 1, 1, 1, 1, 1, 1, 1, 1, 1, 1, 1, 1, 1, 1, 1, 1, 1, 1, 1, 1, 1, 1, 1, 1, 1, 1, 1, 1, 1, 1, 1, 1, 1, 1, 1, 1, 1, 1, 1, 1, 1, 1, 1, 1, 1, 1, 1, 1, 1, 1, 1, 1, 1, 1, 1, 1, 1, 1, 1, 1, 1, 1, 1, 1, 1, 1, 1, 1, 1, 1, 1, 1, 1, 1, 1, 1, 1, 1, 1, 1, 1, 1, 1, 1, 1, 1, 1, 1, 1, 1, 1, 1, 1, 1, 1, 1, 1, 1, 1, 1, 1, 1, 1, 1, 1, 1, 1, 1, 1, 1, 1, 1, 1, 1, 1, 1, 1, 1, 1, 1, 1, 1, 1, 1, 1, 1, 1, 1, 1, 1, 1, 1, 1, 1, 1, 1, 1, 1, 1, 1, 1, 1, 1, 1, 1, 1, 1, 1, 1, 1, 1, 1, 1, 1, 1, 1, 1, 1, 1, 1, 1, 1, 1, 1, 1, 1, 1, 1, 1, 1, 1, 1, 1, 1, 1, 1, 1, 1, 1, 1, 1, 1, 1, 1, 1, 1, 1, 1, 1, 1, 1, 1, 1, 1, 1, 1, 1, 1, 1, 1, 1, 1, 1, 1, 1, 1, 1, 1, 1, 1, 1, 1, 1, 1, 1, 1, 1, 1, 1, 1, 1, 1, 1, 1, 1, 1, 1, 1, 1, 1, 1, 1, 1, 1, 1, 1, 1, 1, 1, 1, 1, 1, 1, 1, 1, 1, 1, 1, 1, 1, 1, 1, 1, 1, 1, 1, 1, 1, 1, 1, 1, 1, 1, 1, 1, 1, 1, 1, 1, 1, 1, 1, 1, 1, 1, 1, 1, 1, 1, 1, 1, 1, 1, 1, 1, 1, 1, 1, 1, 1, 1, 1, 1, 1, 1, 1, 1, 1, 1, 1, 1, 1, 1, 1, 1, 1, 1, 1, 1, 1, 1, 1, 1, 1, 1, 1, 1, 1, 1, 1, 1, 1, 1, 1, 1, 1, 1, 1, 1, 1, 1, 1, 1, 1, 1, 1, 1, 1, 1, 1, 1, 1, 1, 1, 1, 1, 1, 1, 1, 1, 1, 1, 1, 1, 1, 1, 1, 1, 1, 1, 1, 1, 1, 1, 1, 1, 1, 1, 1, 1, 1, 1, 1, 1, 1, 1, 1, 1, 1, 1, 1, 1, 1, 1, 1, 1, 1, 1, 1, 1, 1, 1, 1, 1, 1, 1, 1, 1, 1, 1, 1, 1, 1, 1, 1, 1, 1, 1, 1, 1, 1, 1, 1, 1, 1, 1, 1, 1, 1, 1, 1, 1, 1, 1, 1, 1, 1, 1, 1, 1, 1, 1, 1, 1, 1, 1, 1, 1, 1, 1, 1, 1, 1, 1, 1, 1, 1, 1, 1, 1, 1, 1, 1, 1, 1, 1, 1, 1, 1, 1, 1, 1, 1, 1, 1, 1, 1, 1, 1, 1, 1, 1, 1, 1, 1, 1, 1, 1, 1, 1, 1, 1, 1, 1, 1, 1, 1, 1, 1, 1, 1, 1, 1, 1, 1, 1, 1, 1, 1, 1, 1, 1, 1, 1, 1, 1, 1, 1, 1, 1, 1, 1, 1, 1, 1, 1, 1, 1, 1, 1, 1, 1, 1, 1, 1, 1, 1, 1, 1, 1, 1, 1, 1, 1, 1, 1, 1, 1, 1, 1, 1, 1, 1, 1])
_uv = me_cylinder_007.uv_layers.new(name='UVMap')
_uv.uv.foreach_set('vector', [1.0, 0.5, 1.0, 1.0, 0.8333, 1.0, 0.8333, 0.5, 0.8333, 0.5, 0.8333, 1.0, 0.6667, 1.0, 0.6667, 0.5, 0.6667, 0.5, 0.6667, 1.0, 0.5, 1.0, 0.5, 0.5, 0.5, 0.5, 0.5, 1.0, 0.3333, 1.0, 0.3333, 0.5, 0.5435, 0.4548, 0.3105, 0.5894, 0.07755, 0.4548, 0.07755, 0.1858, 0.3105, 0.05127, 0.5435, 0.1858, 0.3333, 0.5, 0.3333, 1.0, 0.1667, 1.0, 0.1667, 0.5, 0.1667, 0.5, 0.1667, 1.0, -8.941e-08, 1.0, -8.941e-08, 0.5, 0.75, 0.49, 0.9578, 0.37, 0.9578, 0.13, 0.75, 0.01, 0.5422, 0.13, 0.5422, 0.37, 0.2954, 0.4764, 0.25, 0.25, 0.4566, 0.3604, 0.4566, 0.3604, 0.25, 0.25, 0.4635, 0.1621, 0.4635, 0.1621, 0.25, 0.25, 0.3408, 0.03116, 0.3408, 0.03116, 0.25, 0.25, 0.182, 0.02583, 0.182, 0.02583, 0.25, 0.25, 0.03299, 0.1843, 0.03299, 0.1843, 0.25, 0.25, 0.08713, 0.4136, 0.08713, 0.4136, 0.25, 0.25, 0.2954, 0.4764, 0.8408, 0.03116, 0.682, 0.02583, 0.533, 0.1843, 0.5871, 0.4136, 0.7954, 0.4764, 0.9566, 0.3604, 0.9635, 0.1621, 0.9286, 1.0, 0.6766, 0.5, 0.9658, 0.5, 0.03362, 0.2996, 0.1578, 0.04814, 0.4374, 0.1417, 0.3159, 0.4425, 0.4319, 1.0, 0.3167, 0.5, 0.6766, 0.5, 0.2142, 1.0, 0.06061, 0.5, 0.3167, 0.5, 0.9286, 1.0, 0.6667, 1.0, 0.6766, 0.5, 0.6667, 1.0, 0.4319, 1.0, 0.6766, 0.5, 0.4319, 1.0, 0.2142, 1.0, 0.3167, 0.5, 0.2142, 1.0, 0.03655, 1.0, 0.06061, 0.5, 0.703, 0.4551, 0.9037, 0.1737, 0.5578, 0.1644, 0.2954, 0.4764, 0.25, 0.25, 0.4566, 0.3604, 0.4566, 0.3604, 0.25, 0.25, 0.4635, 0.1621, 0.4635, 0.1621, 0.25, 0.25, 0.3408, 0.03116, 0.3408, 0.03116, 0.25, 0.25, 0.182, 0.02583, 0.182, 0.02583, 0.25, 0.25, 0.03299, 0.1843, 0.03299, 0.1843, 0.25, 0.25, 0.08713, 0.4136, 0.08713, 0.4136, 0.25, 0.25, 0.2954, 0.4764, 0.8408, 0.03116, 0.682, 0.02583, 0.533, 0.1843, 0.5871, 0.4136, 0.7954, 0.4764, 0.9566, 0.3604, 0.9635, 0.1621, 0.9286, 1.0, 0.6766, 0.5, 0.9658, 0.5, 0.03362, 0.2996, 0.1578, 0.04814, 0.4374, 0.1417, 0.3159, 0.4425, 0.4319, 1.0, 0.3167, 0.5, 0.6766, 0.5, 0.2142, 1.0, 0.06061, 0.5, 0.3167, 0.5, 0.9286, 1.0, 0.6667, 1.0, 0.6766, 0.5, 0.6667, 1.0, 0.4319, 1.0, 0.6766, 0.5, 0.4319, 1.0, 0.2142, 1.0, 0.3167, 0.5, 0.2142, 1.0, 0.03655, 1.0, 0.06061, 0.5, 0.703, 0.4551, 0.9037, 0.1737, 0.5578, 0.1644, 0.2954, 0.4764, 0.25, 0.25, 0.4566, 0.3604, 0.4566, 0.3604, 0.25, 0.25, 0.4635, 0.1621, 0.4635, 0.1621, 0.25, 0.25, 0.3408, 0.03116, 0.3408, 0.03116, 0.25, 0.25, 0.182, 0.02583, 0.182, 0.02583, 0.25, 0.25, 0.03299, 0.1843, 0.03299, 0.1843, 0.25, 0.25, 0.08713, 0.4136, 0.08713, 0.4136, 0.25, 0.25, 0.2954, 0.4764, 0.8408, 0.03116, 0.682, 0.02583, 0.533, 0.1843, 0.5871, 0.4136, 0.7954, 0.4764, 0.9566, 0.3604, 0.9635, 0.1621, 0.9286, 1.0, 0.6766, 0.5, 0.9658, 0.5, 0.03362, 0.2996, 0.1578, 0.04814, 0.4374, 0.1417, 0.3159, 0.4425, 0.4319, 1.0, 0.3167, 0.5, 0.6766, 0.5, 0.2142, 1.0, 0.06061, 0.5, 0.3167, 0.5, 0.9286, 1.0, 0.6667, 1.0, 0.6766, 0.5, 0.6667, 1.0, 0.4319, 1.0, 0.6766, 0.5, 0.4319, 1.0, 0.2142, 1.0, 0.3167, 0.5, 0.2142, 1.0, 0.03655, 1.0, 0.06061, 0.5, 0.703, 0.4551, 0.9037, 0.1737, 0.5578, 0.1644, 0.2954, 0.4764, 0.25, 0.25, 0.4566, 0.3604, 0.4566, 0.3604, 0.25, 0.25, 0.4635, 0.1621, 0.4635, 0.1621, 0.25, 0.25, 0.3408, 0.03116, 0.3408, 0.03116, 0.25, 0.25, 0.182, 0.02583, 0.182, 0.02583, 0.25, 0.25, 0.03299, 0.1843, 0.03299, 0.1843, 0.25, 0.25, 0.08713, 0.4136, 0.08713, 0.4136, 0.25, 0.25, 0.2954, 0.4764, 0.8408, 0.03116, 0.682, 0.02583, 0.533, 0.1843, 0.5871, 0.4136, 0.7954, 0.4764, 0.9566, 0.3604, 0.9635, 0.1621, 0.9286, 1.0, 0.6766, 0.5, 0.9658, 0.5, 0.03362, 0.2996, 0.1578, 0.04814, 0.4374, 0.1417, 0.3159, 0.4425, 0.4319, 1.0, 0.3167, 0.5, 0.6766, 0.5, 0.2142, 1.0, 0.06061, 0.5, 0.3167, 0.5, 0.9286, 1.0, 0.6667, 1.0, 0.6766, 0.5, 0.6667, 1.0, 0.4319, 1.0, 0.6766, 0.5, 0.4319, 1.0, 0.2142, 1.0, 0.3167, 0.5, 0.2142, 1.0, 0.03655, 1.0, 0.06061, 0.5, 0.703, 0.4551, 0.9037, 0.1737, 0.5578, 0.1644, 0.2954, 0.4764, 0.25, 0.25, 0.4566, 0.3604, 0.4566, 0.3604, 0.25, 0.25, 0.4635, 0.1621, 0.4635, 0.1621, 0.25, 0.25, 0.3408, 0.03116, 0.3408, 0.03116, 0.25, 0.25, 0.182, 0.02583, 0.182, 0.02583, 0.25, 0.25, 0.03299, 0.1843, 0.03299, 0.1843, 0.25, 0.25, 0.08713, 0.4136, 0.08713, 0.4136, 0.25, 0.25, 0.2954, 0.4764, 0.8408, 0.03116, 0.682, 0.02583, 0.533, 0.1843, 0.5871, 0.4136, 0.7954, 0.4764, 0.9566, 0.3604, 0.9635, 0.1621, 0.9286, 1.0, 0.6766, 0.5, 0.9658, 0.5, 0.03362, 0.2996, 0.1578, 0.04814, 0.4374, 0.1417, 0.3159, 0.4425, 0.4319, 1.0, 0.3167, 0.5, 0.6766, 0.5, 0.2142, 1.0, 0.06061, 0.5, 0.3167, 0.5, 0.9286, 1.0, 0.6667, 1.0, 0.6766, 0.5, 0.6667, 1.0, 0.4319, 1.0, 0.6766, 0.5, 0.4319, 1.0, 0.2142, 1.0, 0.3167, 0.5, 0.2142, 1.0, 0.03655, 1.0, 0.06061, 0.5, 0.703, 0.4551, 0.9037, 0.1737, 0.5578, 0.1644, 0.2954, 0.4764, 0.25, 0.25, 0.4566, 0.3604, 0.4566, 0.3604, 0.25, 0.25, 0.4635, 0.1621, 0.4635, 0.1621, 0.25, 0.25, 0.3408, 0.03116, 0.3408, 0.03116, 0.25, 0.25, 0.182, 0.02583, 0.182, 0.02583, 0.25, 0.25, 0.03299, 0.1843, 0.03299, 0.1843, 0.25, 0.25, 0.08713, 0.4136, 0.08713, 0.4136, 0.25, 0.25, 0.2954, 0.4764, 0.8408, 0.03116, 0.682, 0.02583, 0.533, 0.1843, 0.5871, 0.4136, 0.7954, 0.4764, 0.9566, 0.3604, 0.9635, 0.1621, 0.9286, 1.0, 0.6766, 0.5, 0.9658, 0.5, 0.03362, 0.2996, 0.1578, 0.04814, 0.4374, 0.1417, 0.3159, 0.4425, 0.4319, 1.0, 0.3167, 0.5, 0.6766, 0.5, 0.2142, 1.0, 0.06061, 0.5, 0.3167, 0.5, 0.9286, 1.0, 0.6667, 1.0, 0.6766, 0.5, 0.6667, 1.0, 0.4319, 1.0, 0.6766, 0.5, 0.4319, 1.0, 0.2142, 1.0, 0.3167, 0.5, 0.2142, 1.0, 0.03655, 1.0, 0.06061, 0.5, 0.703, 0.4551, 0.9037, 0.1737, 0.5578, 0.1644, 0.2954, 0.4764, 0.25, 0.25, 0.4566, 0.3604, 0.4566, 0.3604, 0.25, 0.25, 0.4635, 0.1621, 0.4635, 0.1621, 0.25, 0.25, 0.3408, 0.03116, 0.3408, 0.03116, 0.25, 0.25, 0.182, 0.02583, 0.182, 0.02583, 0.25, 0.25, 0.03299, 0.1843, 0.03299, 0.1843, 0.25, 0.25, 0.08713, 0.4136, 0.08713, 0.4136, 0.25, 0.25, 0.2954, 0.4764, 0.8408, 0.03116, 0.682, 0.02583, 0.533, 0.1843, 0.5871, 0.4136, 0.7954, 0.4764, 0.9566, 0.3604, 0.9635, 0.1621, 0.9286, 1.0, 0.6766, 0.5, 0.9658, 0.5, 0.03362, 0.2996, 0.1578, 0.04814, 0.4374, 0.1417, 0.3159, 0.4425, 0.4319, 1.0, 0.3167, 0.5, 0.6766, 0.5, 0.2142, 1.0, 0.06061, 0.5, 0.3167, 0.5, 0.9286, 1.0, 0.6667, 1.0, 0.6766, 0.5, 0.6667, 1.0, 0.4319, 1.0, 0.6766, 0.5, 0.4319, 1.0, 0.2142, 1.0, 0.3167, 0.5, 0.2142, 1.0, 0.03655, 1.0, 0.06061, 0.5, 0.703, 0.4551, 0.9037, 0.1737, 0.5578, 0.1644, 0.2954, 0.4764, 0.25, 0.25, 0.4566, 0.3604, 0.4566, 0.3604, 0.25, 0.25, 0.4635, 0.1621, 0.4635, 0.1621, 0.25, 0.25, 0.3408, 0.03116, 0.3408, 0.03116, 0.25, 0.25, 0.182, 0.02583, 0.182, 0.02583, 0.25, 0.25, 0.03299, 0.1843, 0.03299, 0.1843, 0.25, 0.25, 0.08713, 0.4136, 0.08713, 0.4136, 0.25, 0.25, 0.2954, 0.4764, 0.8408, 0.03116, 0.682, 0.02583, 0.533, 0.1843, 0.5871, 0.4136, 0.7954, 0.4764, 0.9566, 0.3604, 0.9635, 0.1621, 0.9286, 1.0, 0.6766, 0.5, 0.9658, 0.5, 0.03362, 0.2996, 0.1578, 0.04814, 0.4374, 0.1417, 0.3159, 0.4425, 0.4319, 1.0, 0.3167, 0.5, 0.6766, 0.5, 0.2142, 1.0, 0.06061, 0.5, 0.3167, 0.5, 0.9286, 1.0, 0.6667, 1.0, 0.6766, 0.5, 0.6667, 1.0, 0.4319, 1.0, 0.6766, 0.5, 0.4319, 1.0, 0.2142, 1.0, 0.3167, 0.5, 0.2142, 1.0, 0.03655, 1.0, 0.06061, 0.5, 0.703, 0.4551, 0.9037, 0.1737, 0.5578, 0.1644, 0.2954, 0.4764, 0.25, 0.25, 0.4566, 0.3604, 0.4566, 0.3604, 0.25, 0.25, 0.4635, 0.1621, 0.4635, 0.1621, 0.25, 0.25, 0.3408, 0.03116, 0.3408, 0.03116, 0.25, 0.25, 0.182, 0.02583, 0.182, 0.02583, 0.25, 0.25, 0.03299, 0.1843, 0.03299, 0.1843, 0.25, 0.25, 0.08713, 0.4136, 0.08713, 0.4136, 0.25, 0.25, 0.2954, 0.4764, 0.8408, 0.03116, 0.682, 0.02583, 0.533, 0.1843, 0.5871, 0.4136, 0.7954, 0.4764, 0.9566, 0.3604, 0.9635, 0.1621, 0.9286, 1.0, 0.6766, 0.5, 0.9658, 0.5, 0.03362, 0.2996, 0.1578, 0.04814, 0.4374, 0.1417, 0.3159, 0.4425, 0.4319, 1.0, 0.3167, 0.5, 0.6766, 0.5, 0.2142, 1.0, 0.06061, 0.5, 0.3167, 0.5, 0.9286, 1.0, 0.6667, 1.0, 0.6766, 0.5, 0.6667, 1.0, 0.4319, 1.0, 0.6766, 0.5, 0.4319, 1.0, 0.2142, 1.0, 0.3167, 0.5, 0.2142, 1.0, 0.03655, 1.0, 0.06061, 0.5, 0.703, 0.4551, 0.9037, 0.1737, 0.5578, 0.1644, 0.2954, 0.4764, 0.25, 0.25, 0.4566, 0.3604, 0.4566, 0.3604, 0.25, 0.25, 0.4635, 0.1621, 0.4635, 0.1621, 0.25, 0.25, 0.3408, 0.03116, 0.3408, 0.03116, 0.25, 0.25, 0.182, 0.02583, 0.182, 0.02583, 0.25, 0.25, 0.03299, 0.1843, 0.03299, 0.1843, 0.25, 0.25, 0.08713, 0.4136, 0.08713, 0.4136, 0.25, 0.25, 0.2954, 0.4764, 0.8408, 0.03116, 0.682, 0.02583, 0.533, 0.1843, 0.5871, 0.4136, 0.7954, 0.4764, 0.9566, 0.3604, 0.9635, 0.1621, 0.9286, 1.0, 0.6766, 0.5, 0.9658, 0.5, 0.03362, 0.2996, 0.1578, 0.04814, 0.4374, 0.1417, 0.3159, 0.4425, 0.4319, 1.0, 0.3167, 0.5, 0.6766, 0.5, 0.2142, 1.0, 0.06061, 0.5, 0.3167, 0.5, 0.9286, 1.0, 0.6667, 1.0, 0.6766, 0.5, 0.6667, 1.0, 0.4319, 1.0, 0.6766, 0.5, 0.4319, 1.0, 0.2142, 1.0, 0.3167, 0.5, 0.2142, 1.0, 0.03655, 1.0, 0.06061, 0.5, 0.703, 0.4551, 0.9037, 0.1737, 0.5578, 0.1644, 0.2954, 0.4764, 0.25, 0.25, 0.4566, 0.3604, 0.4566, 0.3604, 0.25, 0.25, 0.4635, 0.1621, 0.4635, 0.1621, 0.25, 0.25, 0.3408, 0.03116, 0.3408, 0.03116, 0.25, 0.25, 0.182, 0.02583, 0.182, 0.02583, 0.25, 0.25, 0.03299, 0.1843, 0.03299, 0.1843, 0.25, 0.25, 0.08713, 0.4136, 0.08713, 0.4136, 0.25, 0.25, 0.2954, 0.4764, 0.8408, 0.03116, 0.682, 0.02583, 0.533, 0.1843, 0.5871, 0.4136, 0.7954, 0.4764, 0.9566, 0.3604, 0.9635, 0.1621, 0.9286, 1.0, 0.6766, 0.5, 0.9658, 0.5, 0.03362, 0.2996, 0.1578, 0.04814, 0.4374, 0.1417, 0.3159, 0.4425, 0.4319, 1.0, 0.3167, 0.5, 0.6766, 0.5, 0.2142, 1.0, 0.06061, 0.5, 0.3167, 0.5, 0.9286, 1.0, 0.6667, 1.0, 0.6766, 0.5, 0.6667, 1.0, 0.4319, 1.0, 0.6766, 0.5, 0.4319, 1.0, 0.2142, 1.0, 0.3167, 0.5, 0.2142, 1.0, 0.03655, 1.0, 0.06061, 0.5, 0.703, 0.4551, 0.9037, 0.1737, 0.5578, 0.1644, 0.2954, 0.4764, 0.25, 0.25, 0.4566, 0.3604, 0.4566, 0.3604, 0.25, 0.25, 0.4635, 0.1621, 0.4635, 0.1621, 0.25, 0.25, 0.3408, 0.03116, 0.3408, 0.03116, 0.25, 0.25, 0.182, 0.02583, 0.182, 0.02583, 0.25, 0.25, 0.03299, 0.1843, 0.03299, 0.1843, 0.25, 0.25, 0.08713, 0.4136, 0.08713, 0.4136, 0.25, 0.25, 0.2954, 0.4764, 0.8408, 0.03116, 0.682, 0.02583, 0.533, 0.1843, 0.5871, 0.4136, 0.7954, 0.4764, 0.9566, 0.3604, 0.9635, 0.1621, 0.9286, 1.0, 0.6766, 0.5, 0.9658, 0.5, 0.03362, 0.2996, 0.1578, 0.04814, 0.4374, 0.1417, 0.3159, 0.4425, 0.4319, 1.0, 0.3167, 0.5, 0.6766, 0.5, 0.2142, 1.0, 0.06061, 0.5, 0.3167, 0.5, 0.9286, 1.0, 0.6667, 1.0, 0.6766, 0.5, 0.6667, 1.0, 0.4319, 1.0, 0.6766, 0.5, 0.4319, 1.0, 0.2142, 1.0, 0.3167, 0.5, 0.2142, 1.0, 0.03655, 1.0, 0.06061, 0.5, 0.703, 0.4551, 0.9037, 0.1737, 0.5578, 0.1644, 0.2954, 0.4764, 0.25, 0.25, 0.4566, 0.3604, 0.4566, 0.3604, 0.25, 0.25, 0.4635, 0.1621, 0.4635, 0.1621, 0.25, 0.25, 0.3408, 0.03116, 0.3408, 0.03116, 0.25, 0.25, 0.182, 0.02583, 0.182, 0.02583, 0.25, 0.25, 0.03299, 0.1843, 0.03299, 0.1843, 0.25, 0.25, 0.08713, 0.4136, 0.08713, 0.4136, 0.25, 0.25, 0.2954, 0.4764, 0.8408, 0.03116, 0.682, 0.02583, 0.533, 0.1843, 0.5871, 0.4136, 0.7954, 0.4764, 0.9566, 0.3604, 0.9635, 0.1621, 0.9286, 1.0, 0.6766, 0.5, 0.9658, 0.5, 0.03362, 0.2996, 0.1578, 0.04814, 0.4374, 0.1417, 0.3159, 0.4425, 0.4319, 1.0, 0.3167, 0.5, 0.6766, 0.5, 0.2142, 1.0, 0.06061, 0.5, 0.3167, 0.5, 0.9286, 1.0, 0.6667, 1.0, 0.6766, 0.5, 0.6667, 1.0, 0.4319, 1.0, 0.6766, 0.5, 0.4319, 1.0, 0.2142, 1.0, 0.3167, 0.5, 0.2142, 1.0, 0.03655, 1.0, 0.06061, 0.5, 0.703, 0.4551, 0.9037, 0.1737, 0.5578, 0.1644, 0.2954, 0.4764, 0.25, 0.25, 0.4566, 0.3604, 0.4566, 0.3604, 0.25, 0.25, 0.4635, 0.1621, 0.4635, 0.1621, 0.25, 0.25, 0.3408, 0.03116, 0.3408, 0.03116, 0.25, 0.25, 0.182, 0.02583, 0.182, 0.02583, 0.25, 0.25, 0.03299, 0.1843, 0.03299, 0.1843, 0.25, 0.25, 0.08713, 0.4136, 0.08713, 0.4136, 0.25, 0.25, 0.2954, 0.4764, 0.8408, 0.03116, 0.682, 0.02583, 0.533, 0.1843, 0.5871, 0.4136, 0.7954, 0.4764, 0.9566, 0.3604, 0.9635, 0.1621, 0.9286, 1.0, 0.6766, 0.5, 0.9658, 0.5, 0.03362, 0.2996, 0.1578, 0.04814, 0.4374, 0.1417, 0.3159, 0.4425, 0.4319, 1.0, 0.3167, 0.5, 0.6766, 0.5, 0.2142, 1.0, 0.06061, 0.5, 0.3167, 0.5, 0.9286, 1.0, 0.6667, 1.0, 0.6766, 0.5, 0.6667, 1.0, 0.4319, 1.0, 0.6766, 0.5, 0.4319, 1.0, 0.2142, 1.0, 0.3167, 0.5, 0.2142, 1.0, 0.03655, 1.0, 0.06061, 0.5, 0.703, 0.4551, 0.9037, 0.1737, 0.5578, 0.1644, 0.2954, 0.4764, 0.25, 0.25, 0.4566, 0.3604, 0.4566, 0.3604, 0.25, 0.25, 0.4635, 0.1621, 0.4635, 0.1621, 0.25, 0.25, 0.3408, 0.03116, 0.3408, 0.03116, 0.25, 0.25, 0.182, 0.02583, 0.182, 0.02583, 0.25, 0.25, 0.03299, 0.1843, 0.03299, 0.1843, 0.25, 0.25, 0.08713, 0.4136, 0.08713, 0.4136, 0.25, 0.25, 0.2954, 0.4764, 0.8408, 0.03116, 0.682, 0.02583, 0.533, 0.1843, 0.5871, 0.4136, 0.7954, 0.4764, 0.9566, 0.3604, 0.9635, 0.1621, 0.9286, 1.0, 0.6766, 0.5, 0.9658, 0.5, 0.03362, 0.2996, 0.1578, 0.04814, 0.4374, 0.1417, 0.3159, 0.4425, 0.4319, 1.0, 0.3167, 0.5, 0.6766, 0.5, 0.2142, 1.0, 0.06061, 0.5, 0.3167, 0.5, 0.9286, 1.0, 0.6667, 1.0, 0.6766, 0.5, 0.6667, 1.0, 0.4319, 1.0, 0.6766, 0.5, 0.4319, 1.0, 0.2142, 1.0, 0.3167, 0.5, 0.2142, 1.0, 0.03655, 1.0, 0.06061, 0.5, 0.703, 0.4551, 0.9037, 0.1737, 0.5578, 0.1644, 0.2954, 0.4764, 0.25, 0.25, 0.4566, 0.3604, 0.4566, 0.3604, 0.25, 0.25, 0.4635, 0.1621, 0.4635, 0.1621, 0.25, 0.25, 0.3408, 0.03116, 0.3408, 0.03116, 0.25, 0.25, 0.182, 0.02583, 0.182, 0.02583, 0.25, 0.25, 0.03299, 0.1843, 0.03299, 0.1843, 0.25, 0.25, 0.08713, 0.4136, 0.08713, 0.4136, 0.25, 0.25, 0.2954, 0.4764, 0.8408, 0.03116, 0.682, 0.02583, 0.533, 0.1843, 0.5871, 0.4136, 0.7954, 0.4764, 0.9566, 0.3604, 0.9635, 0.1621, 0.9286, 1.0, 0.6766, 0.5, 0.9658, 0.5, 0.03362, 0.2996, 0.1578, 0.04814, 0.4374, 0.1417, 0.3159, 0.4425, 0.4319, 1.0, 0.3167, 0.5, 0.6766, 0.5, 0.2142, 1.0, 0.06061, 0.5, 0.3167, 0.5, 0.9286, 1.0, 0.6667, 1.0, 0.6766, 0.5, 0.6667, 1.0, 0.4319, 1.0, 0.6766, 0.5, 0.4319, 1.0, 0.2142, 1.0, 0.3167, 0.5, 0.2142, 1.0, 0.03655, 1.0, 0.06061, 0.5, 0.703, 0.4551, 0.9037, 0.1737, 0.5578, 0.1644, 0.2954, 0.4764, 0.25, 0.25, 0.4566, 0.3604, 0.4566, 0.3604, 0.25, 0.25, 0.4635, 0.1621, 0.4635, 0.1621, 0.25, 0.25, 0.3408, 0.03116, 0.3408, 0.03116, 0.25, 0.25, 0.182, 0.02583, 0.182, 0.02583, 0.25, 0.25, 0.03299, 0.1843, 0.03299, 0.1843, 0.25, 0.25, 0.08713, 0.4136, 0.08713, 0.4136, 0.25, 0.25, 0.2954, 0.4764, 0.8408, 0.03116, 0.682, 0.02583, 0.533, 0.1843, 0.5871, 0.4136, 0.7954, 0.4764, 0.9566, 0.3604, 0.9635, 0.1621, 0.9286, 1.0, 0.6766, 0.5, 0.9658, 0.5, 0.03362, 0.2996, 0.1578, 0.04814, 0.4374, 0.1417, 0.3159, 0.4425, 0.4319, 1.0, 0.3167, 0.5, 0.6766, 0.5, 0.2142, 1.0, 0.06061, 0.5, 0.3167, 0.5, 0.9286, 1.0, 0.6667, 1.0, 0.6766, 0.5, 0.6667, 1.0, 0.4319, 1.0, 0.6766, 0.5, 0.4319, 1.0, 0.2142, 1.0, 0.3167, 0.5, 0.2142, 1.0, 0.03655, 1.0, 0.06061, 0.5, 0.703, 0.4551, 0.9037, 0.1737, 0.5578, 0.1644, 0.2954, 0.4764, 0.25, 0.25, 0.4566, 0.3604, 0.4566, 0.3604, 0.25, 0.25, 0.4635, 0.1621, 0.4635, 0.1621, 0.25, 0.25, 0.3408, 0.03116, 0.3408, 0.03116, 0.25, 0.25, 0.182, 0.02583, 0.182, 0.02583, 0.25, 0.25, 0.03299, 0.1843, 0.03299, 0.1843, 0.25, 0.25, 0.08713, 0.4136, 0.08713, 0.4136, 0.25, 0.25, 0.2954, 0.4764, 0.8408, 0.03116, 0.682, 0.02583, 0.533, 0.1843, 0.5871, 0.4136, 0.7954, 0.4764, 0.9566, 0.3604, 0.9635, 0.1621, 0.9286, 1.0, 0.6766, 0.5, 0.9658, 0.5, 0.03362, 0.2996, 0.1578, 0.04814, 0.4374, 0.1417, 0.3159, 0.4425, 0.4319, 1.0, 0.3167, 0.5, 0.6766, 0.5, 0.2142, 1.0, 0.06061, 0.5, 0.3167, 0.5, 0.9286, 1.0, 0.6667, 1.0, 0.6766, 0.5, 0.6667, 1.0, 0.4319, 1.0, 0.6766, 0.5, 0.4319, 1.0, 0.2142, 1.0, 0.3167, 0.5, 0.2142, 1.0, 0.03655, 1.0, 0.06061, 0.5, 0.703, 0.4551, 0.9037, 0.1737, 0.5578, 0.1644, 0.2954, 0.4764, 0.25, 0.25, 0.4566, 0.3604, 0.4566, 0.3604, 0.25, 0.25, 0.4635, 0.1621, 0.4635, 0.1621, 0.25, 0.25, 0.3408, 0.03116, 0.3408, 0.03116, 0.25, 0.25, 0.182, 0.02583, 0.182, 0.02583, 0.25, 0.25, 0.03299, 0.1843, 0.03299, 0.1843, 0.25, 0.25, 0.08713, 0.4136, 0.08713, 0.4136, 0.25, 0.25, 0.2954, 0.4764, 0.8408, 0.03116, 0.682, 0.02583, 0.533, 0.1843, 0.5871, 0.4136, 0.7954, 0.4764, 0.9566, 0.3604, 0.9635, 0.1621, 0.9286, 1.0, 0.6766, 0.5, 0.9658, 0.5, 0.03362, 0.2996, 0.1578, 0.04814, 0.4374, 0.1417, 0.3159, 0.4425, 0.4319, 1.0, 0.3167, 0.5, 0.6766, 0.5, 0.2142, 1.0, 0.06061, 0.5, 0.3167, 0.5, 0.9286, 1.0, 0.6667, 1.0, 0.6766, 0.5, 0.6667, 1.0, 0.4319, 1.0, 0.6766, 0.5, 0.4319, 1.0, 0.2142, 1.0, 0.3167, 0.5, 0.2142, 1.0, 0.03655, 1.0, 0.06061, 0.5, 0.703, 0.4551, 0.9037, 0.1737, 0.5578, 0.1644, 0.2954, 0.4764, 0.25, 0.25, 0.4566, 0.3604, 0.4566, 0.3604, 0.25, 0.25, 0.4635, 0.1621, 0.4635, 0.1621, 0.25, 0.25, 0.3408, 0.03116, 0.3408, 0.03116, 0.25, 0.25, 0.182, 0.02583, 0.182, 0.02583, 0.25, 0.25, 0.03299, 0.1843, 0.03299, 0.1843, 0.25, 0.25, 0.08713, 0.4136, 0.08713, 0.4136, 0.25, 0.25, 0.2954, 0.4764, 0.8408, 0.03116, 0.682, 0.02583, 0.533, 0.1843, 0.5871, 0.4136, 0.7954, 0.4764, 0.9566, 0.3604, 0.9635, 0.1621, 0.9286, 1.0, 0.6766, 0.5, 0.9658, 0.5, 0.03362, 0.2996, 0.1578, 0.04814, 0.4374, 0.1417, 0.3159, 0.4425, 0.4319, 1.0, 0.3167, 0.5, 0.6766, 0.5, 0.2142, 1.0, 0.06061, 0.5, 0.3167, 0.5, 0.9286, 1.0, 0.6667, 1.0, 0.6766, 0.5, 0.6667, 1.0, 0.4319, 1.0, 0.6766, 0.5, 0.4319, 1.0, 0.2142, 1.0, 0.3167, 0.5, 0.2142, 1.0, 0.03655, 1.0, 0.06061, 0.5, 0.703, 0.4551, 0.9037, 0.1737, 0.5578, 0.1644, 0.2954, 0.4764, 0.25, 0.25, 0.4566, 0.3604, 0.4566, 0.3604, 0.25, 0.25, 0.4635, 0.1621, 0.4635, 0.1621, 0.25, 0.25, 0.3408, 0.03116, 0.3408, 0.03116, 0.25, 0.25, 0.182, 0.02583, 0.182, 0.02583, 0.25, 0.25, 0.03299, 0.1843, 0.03299, 0.1843, 0.25, 0.25, 0.08713, 0.4136, 0.08713, 0.4136, 0.25, 0.25, 0.2954, 0.4764, 0.8408, 0.03116, 0.682, 0.02583, 0.533, 0.1843, 0.5871, 0.4136, 0.7954, 0.4764, 0.9566, 0.3604, 0.9635, 0.1621, 0.9286, 1.0, 0.6766, 0.5, 0.9658, 0.5, 0.03362, 0.2996, 0.1578, 0.04814, 0.4374, 0.1417, 0.3159, 0.4425, 0.4319, 1.0, 0.3167, 0.5, 0.6766, 0.5, 0.2142, 1.0, 0.06061, 0.5, 0.3167, 0.5, 0.9286, 1.0, 0.6667, 1.0, 0.6766, 0.5, 0.6667, 1.0, 0.4319, 1.0, 0.6766, 0.5, 0.4319, 1.0, 0.2142, 1.0, 0.3167, 0.5, 0.2142, 1.0, 0.03655, 1.0, 0.06061, 0.5, 0.703, 0.4551, 0.9037, 0.1737, 0.5578, 0.1644, 0.2954, 0.4764, 0.25, 0.25, 0.4566, 0.3604, 0.4566, 0.3604, 0.25, 0.25, 0.4635, 0.1621, 0.4635, 0.1621, 0.25, 0.25, 0.3408, 0.03116, 0.3408, 0.03116, 0.25, 0.25, 0.182, 0.02583, 0.182, 0.02583, 0.25, 0.25, 0.03299, 0.1843, 0.03299, 0.1843, 0.25, 0.25, 0.08713, 0.4136, 0.08713, 0.4136, 0.25, 0.25, 0.2954, 0.4764, 0.8408, 0.03116, 0.682, 0.02583, 0.533, 0.1843, 0.5871, 0.4136, 0.7954, 0.4764, 0.9566, 0.3604, 0.9635, 0.1621, 0.9286, 1.0, 0.6766, 0.5, 0.9658, 0.5, 0.03362, 0.2996, 0.1578, 0.04814, 0.4374, 0.1417, 0.3159, 0.4425, 0.4319, 1.0, 0.3167, 0.5, 0.6766, 0.5, 0.2142, 1.0, 0.06061, 0.5, 0.3167, 0.5, 0.9286, 1.0, 0.6667, 1.0, 0.6766, 0.5, 0.6667, 1.0, 0.4319, 1.0, 0.6766, 0.5, 0.4319, 1.0, 0.2142, 1.0, 0.3167, 0.5, 0.2142, 1.0, 0.03655, 1.0, 0.06061, 0.5, 0.703, 0.4551, 0.9037, 0.1737, 0.5578, 0.1644, 0.2954, 0.4764, 0.25, 0.25, 0.4566, 0.3604, 0.4566, 0.3604, 0.25, 0.25, 0.4635, 0.1621, 0.4635, 0.1621, 0.25, 0.25, 0.3408, 0.03116, 0.3408, 0.03116, 0.25, 0.25, 0.182, 0.02583, 0.182, 0.02583, 0.25, 0.25, 0.03299, 0.1843, 0.03299, 0.1843, 0.25, 0.25, 0.08713, 0.4136, 0.08713, 0.4136, 0.25, 0.25, 0.2954, 0.4764, 0.8408, 0.03116, 0.682, 0.02583, 0.533, 0.1843, 0.5871, 0.4136, 0.7954, 0.4764, 0.9566, 0.3604, 0.9635, 0.1621, 0.9286, 1.0, 0.6766, 0.5, 0.9658, 0.5, 0.03362, 0.2996, 0.1578, 0.04814, 0.4374, 0.1417, 0.3159, 0.4425, 0.4319, 1.0, 0.3167, 0.5, 0.6766, 0.5, 0.2142, 1.0, 0.06061, 0.5, 0.3167, 0.5, 0.9286, 1.0, 0.6667, 1.0, 0.6766, 0.5, 0.6667, 1.0, 0.4319, 1.0, 0.6766, 0.5, 0.4319, 1.0, 0.2142, 1.0, 0.3167, 0.5, 0.2142, 1.0, 0.03655, 1.0, 0.06061, 0.5, 0.703, 0.4551, 0.9037, 0.1737, 0.5578, 0.1644, 0.2954, 0.4764, 0.25, 0.25, 0.4566, 0.3604, 0.4566, 0.3604, 0.25, 0.25, 0.4635, 0.1621, 0.4635, 0.1621, 0.25, 0.25, 0.3408, 0.03116, 0.3408, 0.03116, 0.25, 0.25, 0.182, 0.02583, 0.182, 0.02583, 0.25, 0.25, 0.03299, 0.1843, 0.03299, 0.1843, 0.25, 0.25, 0.08713, 0.4136, 0.08713, 0.4136, 0.25, 0.25, 0.2954, 0.4764, 0.8408, 0.03116, 0.682, 0.02583, 0.533, 0.1843, 0.5871, 0.4136, 0.7954, 0.4764, 0.9566, 0.3604, 0.9635, 0.1621, 0.9286, 1.0, 0.6766, 0.5, 0.9658, 0.5, 0.03362, 0.2996, 0.1578, 0.04814, 0.4374, 0.1417, 0.3159, 0.4425, 0.4319, 1.0, 0.3167, 0.5, 0.6766, 0.5, 0.2142, 1.0, 0.06061, 0.5, 0.3167, 0.5, 0.9286, 1.0, 0.6667, 1.0, 0.6766, 0.5, 0.6667, 1.0, 0.4319, 1.0, 0.6766, 0.5, 0.4319, 1.0, 0.2142, 1.0, 0.3167, 0.5, 0.2142, 1.0, 0.03655, 1.0, 0.06061, 0.5, 0.703, 0.4551, 0.9037, 0.1737, 0.5578, 0.1644, 0.2954, 0.4764, 0.25, 0.25, 0.4566, 0.3604, 0.4566, 0.3604, 0.25, 0.25, 0.4635, 0.1621, 0.4635, 0.1621, 0.25, 0.25, 0.3408, 0.03116, 0.3408, 0.03116, 0.25, 0.25, 0.182, 0.02583, 0.182, 0.02583, 0.25, 0.25, 0.03299, 0.1843, 0.03299, 0.1843, 0.25, 0.25, 0.08713, 0.4136, 0.08713, 0.4136, 0.25, 0.25, 0.2954, 0.4764, 0.8408, 0.03116, 0.682, 0.02583, 0.533, 0.1843, 0.5871, 0.4136, 0.7954, 0.4764, 0.9566, 0.3604, 0.9635, 0.1621, 0.9286, 1.0, 0.6766, 0.5, 0.9658, 0.5, 0.03362, 0.2996, 0.1578, 0.04814, 0.4374, 0.1417, 0.3159, 0.4425, 0.4319, 1.0, 0.3167, 0.5, 0.6766, 0.5, 0.2142, 1.0, 0.06061, 0.5, 0.3167, 0.5, 0.9286, 1.0, 0.6667, 1.0, 0.6766, 0.5, 0.6667, 1.0, 0.4319, 1.0, 0.6766, 0.5, 0.4319, 1.0, 0.2142, 1.0, 0.3167, 0.5, 0.2142, 1.0, 0.03655, 1.0, 0.06061, 0.5, 0.703, 0.4551, 0.9037, 0.1737, 0.5578, 0.1644, 0.2954, 0.4764, 0.25, 0.25, 0.4566, 0.3604, 0.4566, 0.3604, 0.25, 0.25, 0.4635, 0.1621, 0.4635, 0.1621, 0.25, 0.25, 0.3408, 0.03116, 0.3408, 0.03116, 0.25, 0.25, 0.182, 0.02583, 0.182, 0.02583, 0.25, 0.25, 0.03299, 0.1843, 0.03299, 0.1843, 0.25, 0.25, 0.08713, 0.4136, 0.08713, 0.4136, 0.25, 0.25, 0.2954, 0.4764, 0.8408, 0.03116, 0.682, 0.02583, 0.533, 0.1843, 0.5871, 0.4136, 0.7954, 0.4764, 0.9566, 0.3604, 0.9635, 0.1621, 0.9286, 1.0, 0.6766, 0.5, 0.9658, 0.5, 0.03362, 0.2996, 0.1578, 0.04814, 0.4374, 0.1417, 0.3159, 0.4425, 0.4319, 1.0, 0.3167, 0.5, 0.6766, 0.5, 0.2142, 1.0, 0.06061, 0.5, 0.3167, 0.5, 0.9286, 1.0, 0.6667, 1.0, 0.6766, 0.5, 0.6667, 1.0, 0.4319, 1.0, 0.6766, 0.5, 0.4319, 1.0, 0.2142, 1.0, 0.3167, 0.5, 0.2142, 1.0, 0.03655, 1.0, 0.06061, 0.5, 0.703, 0.4551, 0.9037, 0.1737, 0.5578, 0.1644, 0.2954, 0.4764, 0.25, 0.25, 0.4566, 0.3604, 0.4566, 0.3604, 0.25, 0.25, 0.4635, 0.1621, 0.4635, 0.1621, 0.25, 0.25, 0.3408, 0.03116, 0.3408, 0.03116, 0.25, 0.25, 0.182, 0.02583, 0.182, 0.02583, 0.25, 0.25, 0.03299, 0.1843, 0.03299, 0.1843, 0.25, 0.25, 0.08713, 0.4136, 0.08713, 0.4136, 0.25, 0.25, 0.2954, 0.4764, 0.8408, 0.03116, 0.682, 0.02583, 0.533, 0.1843, 0.5871, 0.4136, 0.7954, 0.4764, 0.9566, 0.3604, 0.9635, 0.1621, 0.9286, 1.0, 0.6766, 0.5, 0.9658, 0.5, 0.03362, 0.2996, 0.1578, 0.04814, 0.4374, 0.1417, 0.3159, 0.4425, 0.4319, 1.0, 0.3167, 0.5, 0.6766, 0.5, 0.2142, 1.0, 0.06061, 0.5, 0.3167, 0.5, 0.9286, 1.0, 0.6667, 1.0, 0.6766, 0.5, 0.6667, 1.0, 0.4319, 1.0, 0.6766, 0.5, 0.4319, 1.0, 0.2142, 1.0, 0.3167, 0.5, 0.2142, 1.0, 0.03655, 1.0, 0.06061, 0.5, 0.703, 0.4551, 0.9037, 0.1737, 0.5578, 0.1644, 0.2954, 0.4764, 0.25, 0.25, 0.4566, 0.3604, 0.4566, 0.3604, 0.25, 0.25, 0.4635, 0.1621, 0.4635, 0.1621, 0.25, 0.25, 0.3408, 0.03116, 0.3408, 0.03116, 0.25, 0.25, 0.182, 0.02583, 0.182, 0.02583, 0.25, 0.25, 0.03299, 0.1843, 0.03299, 0.1843, 0.25, 0.25, 0.08713, 0.4136, 0.08713, 0.4136, 0.25, 0.25, 0.2954, 0.4764, 0.8408, 0.03116, 0.682, 0.02583, 0.533, 0.1843, 0.5871, 0.4136, 0.7954, 0.4764, 0.9566, 0.3604, 0.9635, 0.1621, 0.9286, 1.0, 0.6766, 0.5, 0.9658, 0.5, 0.03362, 0.2996, 0.1578, 0.04814, 0.4374, 0.1417, 0.3159, 0.4425, 0.4319, 1.0, 0.3167, 0.5, 0.6766, 0.5, 0.2142, 1.0, 0.06061, 0.5, 0.3167, 0.5, 0.9286, 1.0, 0.6667, 1.0, 0.6766, 0.5, 0.6667, 1.0, 0.4319, 1.0, 0.6766, 0.5, 0.4319, 1.0, 0.2142, 1.0, 0.3167, 0.5, 0.2142, 1.0, 0.03655, 1.0, 0.06061, 0.5, 0.703, 0.4551, 0.9037, 0.1737, 0.5578, 0.1644, 0.2954, 0.4764, 0.25, 0.25, 0.4566, 0.3604, 0.4566, 0.3604, 0.25, 0.25, 0.4635, 0.1621, 0.4635, 0.1621, 0.25, 0.25, 0.3408, 0.03116, 0.3408, 0.03116, 0.25, 0.25, 0.182, 0.02583, 0.182, 0.02583, 0.25, 0.25, 0.03299, 0.1843, 0.03299, 0.1843, 0.25, 0.25, 0.08713, 0.4136, 0.08713, 0.4136, 0.25, 0.25, 0.2954, 0.4764, 0.8408, 0.03116, 0.682, 0.02583, 0.533, 0.1843, 0.5871, 0.4136, 0.7954, 0.4764, 0.9566, 0.3604, 0.9635, 0.1621, 0.9286, 1.0, 0.6766, 0.5, 0.9658, 0.5, 0.03362, 0.2996, 0.1578, 0.04814, 0.4374, 0.1417, 0.3159, 0.4425, 0.4319, 1.0, 0.3167, 0.5, 0.6766, 0.5, 0.2142, 1.0, 0.06061, 0.5, 0.3167, 0.5, 0.9286, 1.0, 0.6667, 1.0, 0.6766, 0.5, 0.6667, 1.0, 0.4319, 1.0, 0.6766, 0.5, 0.4319, 1.0, 0.2142, 1.0, 0.3167, 0.5, 0.2142, 1.0, 0.03655, 1.0, 0.06061, 0.5, 0.703, 0.4551, 0.9037, 0.1737, 0.5578, 0.1644, 0.2954, 0.4764, 0.25, 0.25, 0.4566, 0.3604, 0.4566, 0.3604, 0.25, 0.25, 0.4635, 0.1621, 0.4635, 0.1621, 0.25, 0.25, 0.3408, 0.03116, 0.3408, 0.03116, 0.25, 0.25, 0.182, 0.02583, 0.182, 0.02583, 0.25, 0.25, 0.03299, 0.1843, 0.03299, 0.1843, 0.25, 0.25, 0.08713, 0.4136, 0.08713, 0.4136, 0.25, 0.25, 0.2954, 0.4764, 0.8408, 0.03116, 0.682, 0.02583, 0.533, 0.1843, 0.5871, 0.4136, 0.7954, 0.4764, 0.9566, 0.3604, 0.9635, 0.1621, 0.9286, 1.0, 0.6766, 0.5, 0.9658, 0.5, 0.03362, 0.2996, 0.1578, 0.04814, 0.4374, 0.1417, 0.3159, 0.4425, 0.4319, 1.0, 0.3167, 0.5, 0.6766, 0.5, 0.2142, 1.0, 0.06061, 0.5, 0.3167, 0.5, 0.9286, 1.0, 0.6667, 1.0, 0.6766, 0.5, 0.6667, 1.0, 0.4319, 1.0, 0.6766, 0.5, 0.4319, 1.0, 0.2142, 1.0, 0.3167, 0.5, 0.2142, 1.0, 0.03655, 1.0, 0.06061, 0.5, 0.703, 0.4551, 0.9037, 0.1737, 0.5578, 0.1644, 0.2954, 0.4764, 0.25, 0.25, 0.4566, 0.3604, 0.4566, 0.3604, 0.25, 0.25, 0.4635, 0.1621, 0.4635, 0.1621, 0.25, 0.25, 0.3408, 0.03116, 0.3408, 0.03116, 0.25, 0.25, 0.182, 0.02583, 0.182, 0.02583, 0.25, 0.25, 0.03299, 0.1843, 0.03299, 0.1843, 0.25, 0.25, 0.08713, 0.4136, 0.08713, 0.4136, 0.25, 0.25, 0.2954, 0.4764, 0.8408, 0.03116, 0.682, 0.02583, 0.533, 0.1843, 0.5871, 0.4136, 0.7954, 0.4764, 0.9566, 0.3604, 0.9635, 0.1621, 0.9286, 1.0, 0.6766, 0.5, 0.9658, 0.5, 0.03362, 0.2996, 0.1578, 0.04814, 0.4374, 0.1417, 0.3159, 0.4425, 0.4319, 1.0, 0.3167, 0.5, 0.6766, 0.5, 0.2142, 1.0, 0.06061, 0.5, 0.3167, 0.5, 0.9286, 1.0, 0.6667, 1.0, 0.6766, 0.5, 0.6667, 1.0, 0.4319, 1.0, 0.6766, 0.5, 0.4319, 1.0, 0.2142, 1.0, 0.3167, 0.5, 0.2142, 1.0, 0.03655, 1.0, 0.06061, 0.5, 0.703, 0.4551, 0.9037, 0.1737, 0.5578, 0.1644, 0.2954, 0.4764, 0.25, 0.25, 0.4566, 0.3604, 0.4566, 0.3604, 0.25, 0.25, 0.4635, 0.1621, 0.4635, 0.1621, 0.25, 0.25, 0.3408, 0.03116, 0.3408, 0.03116, 0.25, 0.25, 0.182, 0.02583, 0.182, 0.02583, 0.25, 0.25, 0.03299, 0.1843, 0.03299, 0.1843, 0.25, 0.25, 0.08713, 0.4136, 0.08713, 0.4136, 0.25, 0.25, 0.2954, 0.4764, 0.8408, 0.03116, 0.682, 0.02583, 0.533, 0.1843, 0.5871, 0.4136, 0.7954, 0.4764, 0.9566, 0.3604, 0.9635, 0.1621, 0.9286, 1.0, 0.6766, 0.5, 0.9658, 0.5, 0.03362, 0.2996, 0.1578, 0.04814, 0.4374, 0.1417, 0.3159, 0.4425, 0.4319, 1.0, 0.3167, 0.5, 0.6766, 0.5, 0.2142, 1.0, 0.06061, 0.5, 0.3167, 0.5, 0.9286, 1.0, 0.6667, 1.0, 0.6766, 0.5, 0.6667, 1.0, 0.4319, 1.0, 0.6766, 0.5, 0.4319, 1.0, 0.2142, 1.0, 0.3167, 0.5, 0.2142, 1.0, 0.03655, 1.0, 0.06061, 0.5, 0.703, 0.4551, 0.9037, 0.1737, 0.5578, 0.1644, 0.2954, 0.4764, 0.25, 0.25, 0.4566, 0.3604, 0.4566, 0.3604, 0.25, 0.25, 0.4635, 0.1621, 0.4635, 0.1621, 0.25, 0.25, 0.3408, 0.03116, 0.3408, 0.03116, 0.25, 0.25, 0.182, 0.02583, 0.182, 0.02583, 0.25, 0.25, 0.03299, 0.1843, 0.03299, 0.1843, 0.25, 0.25, 0.08713, 0.4136, 0.08713, 0.4136, 0.25, 0.25, 0.2954, 0.4764, 0.8408, 0.03116, 0.682, 0.02583, 0.533, 0.1843, 0.5871, 0.4136, 0.7954, 0.4764, 0.9566, 0.3604, 0.9635, 0.1621, 0.9286, 1.0, 0.6766, 0.5, 0.9658, 0.5, 0.03362, 0.2996, 0.1578, 0.04814, 0.4374, 0.1417, 0.3159, 0.4425, 0.4319, 1.0, 0.3167, 0.5, 0.6766, 0.5, 0.2142, 1.0, 0.06061, 0.5, 0.3167, 0.5, 0.9286, 1.0, 0.6667, 1.0, 0.6766, 0.5, 0.6667, 1.0, 0.4319, 1.0, 0.6766, 0.5, 0.4319, 1.0, 0.2142, 1.0, 0.3167, 0.5, 0.2142, 1.0, 0.03655, 1.0, 0.06061, 0.5, 0.703, 0.4551, 0.9037, 0.1737, 0.5578, 0.1644])
me_cylinder_007.materials.append(mat_material)
me_cylinder_007.materials.append(mat_material_002)
me_cylinder_007.use_remesh_fix_poles = True
me_cylinder_007.use_remesh_preserve_attributes = False
me_cylinder_007.use_mirror_vertex_groups = False
me_cylinder_007.update()

# ---- objects
ob_cylinder_001 = bpy.data.objects.new('Cylinder.001', me_cylinder_007)

# ---- transforms, parenting, visibility, modifiers, constraints
ob_cylinder_001.location = (0.0, 0.0, 0.0)
ob_cylinder_001.rotation_euler = (-1.571, -0.0, 0.0)
ob_cylinder_001.lineart.crease_threshold = 0.0

# ---- collection membership
col_collection.objects.link(ob_cylinder_001)

# ---- scene / render settings (as saved in the file)
scene.frame_start = 1; scene.frame_end = 250; scene.frame_set(1)
scene.render.engine = 'BLENDER_EEVEE_NEXT'
scene.cycles.use_denoising = False
scene.cycles.samples = 128
scene.cycles.sampling_pattern = 'TABULATED_SOBOL'
scene.cycles.use_adaptive_sampling = False
scene.cycles.use_light_tree = False
scene.view_settings.view_transform = 'Filmic'
bpy.context.view_layer.update()

# ---- added for rendering (the .blend has no active camera and no usable light): camera, sun
cam_auto = bpy.data.cameras.new('AutoCamera')
cam_auto.lens = 50.0
cam_auto.sensor_width = 36.0
cam_auto.clip_end = 1000.0
ob_auto_camera = bpy.data.objects.new('AutoCamera', cam_auto)
scene.collection.objects.link(ob_auto_camera)
ob_auto_camera.location = (1.3017, -1.56204, 1.12566)
ob_auto_camera.rotation_euler = (1.09748, -7.21219e-08, 0.694738)
scene.camera = ob_auto_camera
light_auto_sun = bpy.data.lights.new('AutoSun', 'SUN')
light_auto_sun.energy = 3.0
light_auto_sun.angle = 0.0523599
ob_auto_sun = bpy.data.objects.new('AutoSun', light_auto_sun)
scene.collection.objects.link(ob_auto_sun)
ob_auto_sun.rotation_euler = (0.872665, 0.174533, 0.523599)
bpy.context.view_layer.update()
